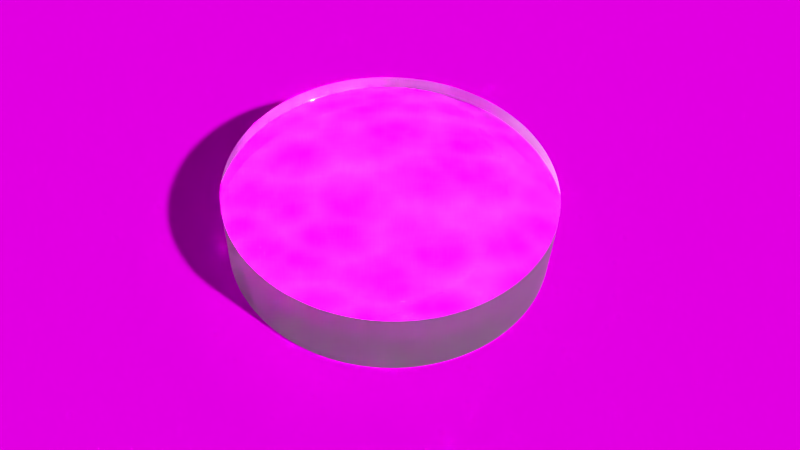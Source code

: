 # Source: DomeMag.blend  (saved by Blender 2.72.0; exported with 4.5.12 LTS)
import bpy
from mathutils import Matrix  # noqa: F401  (used for matrix-valued properties, if any)

bpy.ops.wm.read_factory_settings(use_empty=True)
scene = bpy.context.scene
scene.name = 'Scene'

# ---- collections
col_collection_1 = bpy.data.collections.new('Collection 1'); scene.collection.children.link(col_collection_1)

# ---- images (referenced by path relative to the original .blend; pixels are not part of the script)
import os
ASSET_DIR = os.environ.get("B2B_ASSET_DIR", "")  # directory of the original .blend (textures are referenced by path, not embedded)
HERE = os.path.dirname(os.path.abspath(__file__))  # packed textures are extracted next to this script under _unpacked/

def load_image(name, relpath, width, height, colorspace="sRGB"):
    """Load a texture the original file referenced (path relative to the .blend, or extracted next to this script)."""
    p = next((c for c in (os.path.join(HERE, relpath), os.path.join(ASSET_DIR, relpath)) if relpath and os.path.exists(c)), "")
    if p:
        img = bpy.data.images.load(p, check_existing=True)
        img.name = name
    else:  # same state as the original file: an image datablock whose file is absent (Cycles renders it pink)
        img = bpy.data.images.new(name, width, height)
        img.source = "FILE"
        img.filepath = "//" + (relpath or name)
    img.colorspace_settings.name = colorspace
    return img
img_pg3_png = load_image('pg3.png', 'pg3.png', 1024, 1024, 'sRGB')

# ---- materials (node trees are filled in below, after node groups)
mat_material_glass = bpy.data.materials.new('Material.glass')
mat_material_glass.alpha_threshold = 0.0
mat_material_glass.roughness = 0.5
mat_material = bpy.data.materials.new('Material')
mat_material.alpha_threshold = 0.0
mat_material.roughness = 0.5
mat_material_001 = bpy.data.materials.new('Material.001')
mat_material_001.alpha_threshold = 0.0
mat_material_001.roughness = 0.5

# ---- node groups
ng_auto_smooth = bpy.data.node_groups.new('Auto Smooth', 'GeometryNodeTree')
_s = ng_auto_smooth.interface.new_socket(name='Geometry', in_out='OUTPUT', socket_type='NodeSocketGeometry')
_s = ng_auto_smooth.interface.new_socket(name='Geometry', in_out='INPUT', socket_type='NodeSocketGeometry')
_s = ng_auto_smooth.interface.new_socket(name='Angle', in_out='INPUT', socket_type='NodeSocketFloat')
_s.subtype = 'ANGLE'
_s.min_value = 0.0
_s.max_value = 3.142
ng_auto_smooth.is_modifier = True
_N = ng_auto_smooth.nodes; _L = ng_auto_smooth.links
n0 = _N.new('NodeGroupOutput'); n0.name = 'Group Output'; n0.location = (480, -100)
n1 = _N.new('NodeGroupInput'); n1.name = 'Group Input'; n1.location = (-420, -300)
n2 = _N.new('NodeGroupInput'); n2.name = 'Group Input.001'; n2.location = (-60, -100)
n3 = _N.new('GeometryNodeSetShadeSmooth'); n3.name = 'Set Shade Smooth'; n3.location = (120, -100)
n3.domain = 'EDGE'
n4 = _N.new('GeometryNodeSetShadeSmooth'); n4.name = 'Set Shade Smooth.001'; n4.location = (300, -100)
n5 = _N.new('GeometryNodeInputMeshEdgeAngle'); n5.name = 'Edge Angle'; n5.location = (-420, -220)
n6 = _N.new('GeometryNodeInputEdgeSmooth'); n6.name = 'Is Edge Smooth'; n6.location = (-60, -160)
n7 = _N.new('GeometryNodeInputShadeSmooth'); n7.name = 'Is Face Smooth'; n7.location = (-240, -340)
n8 = _N.new('FunctionNodeBooleanMath'); n8.name = 'Boolean Math'; n8.location = (-60, -220)
n9 = _N.new('FunctionNodeCompare'); n9.name = 'Compare'; n9.location = (-240, -180)
n9.operation = 'LESS_EQUAL'
_L.new(n5.outputs[0], n9.inputs[0])
_L.new(n4.outputs[0], n0.inputs[0])
_L.new(n1.outputs[1], n9.inputs[1])
_L.new(n9.outputs[0], n8.inputs[0])
_L.new(n7.outputs[0], n8.inputs[1])
_L.new(n2.outputs[0], n3.inputs[0])
_L.new(n6.outputs[0], n3.inputs[1])
_L.new(n3.outputs[0], n4.inputs[0])
_L.new(n8.outputs[0], n3.inputs[2])
n0.is_active_output = True

# ---- material node trees
mat_material_glass.use_nodes = True; mat_material_glass.node_tree.nodes.clear()
_N = mat_material_glass.node_tree.nodes; _L = mat_material_glass.node_tree.links
n0 = _N.new('ShaderNodeBsdfGlass'); n0.name = 'Glass BSDF'; n0.location = (-92, 318)
n0.distribution = 'BECKMANN'
n0.inputs[0].default_value = (0.8, 0.8, 0.8, 1.0)
n1 = _N.new('ShaderNodeOutputMaterial'); n1.name = 'Material Output'; n1.location = (641, 338)
n2 = _N.new('ShaderNodeBsdfRefraction'); n2.name = 'Refraction BSDF'; n2.location = (-94, 109)
n2.inputs[0].default_value = (0.8, 0.8, 0.8, 1.0)
n2.inputs[2].default_value = 1.5
n3 = _N.new('ShaderNodeAddShader'); n3.name = 'Add Shader'; n3.location = (378, 341)
_L.new(n3.outputs[0], n1.inputs[0])
_L.new(n2.outputs[0], n3.inputs[1])
_L.new(n0.outputs[0], n3.inputs[0])
n1.is_active_output = True
mat_material.use_nodes = True; mat_material.node_tree.nodes.clear()
_N = mat_material.node_tree.nodes; _L = mat_material.node_tree.links
n0 = _N.new('ShaderNodeBsdfTranslucent'); n0.name = 'Translucent BSDF'; n0.location = (-141, 311)
n1 = _N.new('ShaderNodeBsdfDiffuse'); n1.name = 'Diffuse BSDF'; n1.location = (-159, 197)
n1.inputs[1].default_value = 0.4417
n2 = _N.new('ShaderNodeMixShader'); n2.name = 'Mix Shader'; n2.location = (69, 259)
n2.inputs[0].default_value = 0.1818
n3 = _N.new('ShaderNodeOutputMaterial'); n3.name = 'Material Output'; n3.location = (421, 289)
n4 = _N.new('ShaderNodeBsdfGlass'); n4.name = 'Glass BSDF'; n4.location = (65, 440)
n4.distribution = 'BECKMANN'
n5 = _N.new('ShaderNodeMixShader'); n5.name = 'Mix Shader.001'; n5.location = (263, 415)
_L.new(n0.outputs[0], n2.inputs[1])
_L.new(n1.outputs[0], n2.inputs[2])
_L.new(n4.outputs[0], n5.inputs[1])
_L.new(n2.outputs[0], n5.inputs[2])
_L.new(n5.outputs[0], n3.inputs[0])
n3.is_active_output = True
mat_material_001.use_nodes = True; mat_material_001.node_tree.nodes.clear()
_N = mat_material_001.node_tree.nodes; _L = mat_material_001.node_tree.links
n0 = _N.new('ShaderNodeOutputMaterial'); n0.name = 'Material Output'; n0.location = (300, 300)
n1 = _N.new('ShaderNodeTexImage'); n1.name = 'Image Texture'; n1.location = (-180, 300)
n1.width = 140
n1.image = img_pg3_png
n2 = _N.new('ShaderNodeBsdfDiffuse'); n2.name = 'Diffuse BSDF'; n2.location = (100, 300)
n3 = _N.new('ShaderNodeUVMap'); n3.name = 'UV Map'; n3.location = (-380, 300)
_L.new(n2.outputs[0], n0.inputs[0])
_L.new(n1.outputs[0], n2.inputs[0])
_L.new(n3.outputs[0], n1.inputs[0])
n0.is_active_output = True

# ---- world
world_world = bpy.data.worlds.new('World'); scene.world = world_world
world_world.use_nodes = True; world_world.node_tree.nodes.clear()
_N = world_world.node_tree.nodes; _L = world_world.node_tree.links
n0 = _N.new('ShaderNodeOutputWorld'); n0.name = 'World Output'; n0.location = (300, 300)
n1 = _N.new('ShaderNodeBackground'); n1.name = 'Background'; n1.location = (10, 300)
n1.inputs[1].default_value = 0.5
n2 = _N.new('ShaderNodeTexVoronoi'); n2.name = 'Voronoi Texture'; n2.location = (-180, 300)
n2.inputs[2].default_value = 10.0
n3 = _N.new('ShaderNodeMath'); n3.name = 'Math'; n3.location = (0, 0)
n3.operation = 'MULTIPLY'
_L.new(n1.outputs[0], n0.inputs[0])
_L.new(n3.outputs[0], n1.inputs[0])
_L.new(n2.outputs[0], n3.inputs[0])
_L.new(n2.outputs[0], n3.inputs[1])
n0.is_active_output = True
world_world.color = (0.05088, 0.05088, 0.05088)
world_world.use_sun_shadow = False
world_world.sun_shadow_jitter_overblur = 0.0
world_world.cycles.sampling_method = 'MANUAL'
world_world.cycles.sample_map_resolution = 256

# ---- cameras
cam_camera = bpy.data.cameras.new('Camera')
cam_camera.clip_end = 100.0
cam_camera.lens = 35.0
cam_camera.sensor_width = 32.0
cam_camera.sensor_height = 18.0
cam_camera.ortho_scale = 7.314
cam_camera.dof.focus_distance = 0.0

# ---- meshes
me_sphere = bpy.data.meshes.new('Sphere')
me_sphere.from_pydata([(-0.04907, 0.0, 0.9988), (-0.09802, 0.0, 0.9952), (-0.1467, 0.0, 0.9892), (-0.1951, 0.0, 0.9808), (-0.243, 0.0, 0.97), (-0.2903, 0.0, 0.9569), (-0.3369, 0.0, 0.9415), (-0.3827, 0.0, 0.9239), (-0.04901, 0.002408, 0.9988), (-0.0979, 0.004809, 0.9952), (-0.1466, 0.0072, 0.9892), (-0.1949, 0.009573, 0.9808), (-0.2427, 0.01192, 0.97), (-0.2899, 0.01424, 0.9569), (-0.3365, 0.01653, 0.9415), (-0.3822, 0.01878, 0.9239), (-0.04883, 0.004809, 0.9988), (-0.09755, 0.009607, 0.9952), (-0.146, 0.01438, 0.9892), (-0.1942, 0.01912, 0.9808), (-0.2418, 0.02382, 0.97), (-0.2889, 0.02845, 0.9569), (-0.3353, 0.03302, 0.9415), (-0.3808, 0.03751, 0.9239), (-0.04854, 0.007199, 0.9988), (-0.09696, 0.01438, 0.9952), (-0.1451, 0.02153, 0.9892), (-0.193, 0.02863, 0.9808), (-0.2404, 0.03565, 0.97), (-0.2871, 0.04259, 0.9569), (-0.3332, 0.04943, 0.9415), (-0.3785, 0.05615, 0.9239), (-0.04812, 0.009572, 0.9988), (-0.09613, 0.01912, 0.9952), (-0.1439, 0.02863, 0.9892), (-0.1913, 0.03806, 0.9808), (-0.2383, 0.0474, 0.97), (-0.2847, 0.05663, 0.9569), (-0.3304, 0.06572, 0.9415), (-0.3753, 0.07466, 0.9239), (-0.0476, 0.01192, 0.9988), (-0.09508, 0.02382, 0.9952), (-0.1423, 0.03565, 0.9892), (-0.1892, 0.0474, 0.9808), (-0.2357, 0.05904, 0.97), (-0.2816, 0.07053, 0.9569), (-0.3268, 0.08186, 0.9415), (-0.3712, 0.09298, 0.9239), (-0.04695, 0.01424, 0.9988), (-0.0938, 0.02845, 0.9952), (-0.1404, 0.04259, 0.9892), (-0.1867, 0.05663, 0.9808), (-0.2325, 0.07053, 0.97), (-0.2778, 0.08426, 0.9569), (-0.3224, 0.09779, 0.9415), (-0.3662, 0.1111, 0.9239), (-0.0462, 0.01653, 0.9988), (-0.09229, 0.03302, 0.9952), (-0.1382, 0.04943, 0.9892), (-0.1837, 0.06572, 0.9808), (-0.2288, 0.08186, 0.97), (-0.2733, 0.09779, 0.9569), (-0.3172, 0.1135, 0.9415), (-0.3603, 0.1289, 0.9239), (-0.04533, 0.01878, 0.9988), (-0.09056, 0.03751, 0.9952), (-0.1356, 0.05615, 0.9892), (-0.1802, 0.07466, 0.9808), (-0.2245, 0.09298, 0.97), (-0.2682, 0.1111, 0.9569), (-0.3112, 0.1289, 0.9415), (-0.3536, 0.1464, 0.9239), (-0.04436, 0.02098, 0.9988), (-0.08861, 0.04191, 0.9952), (-0.1326, 0.06273, 0.9892), (-0.1764, 0.08341, 0.9808), (-0.2197, 0.1039, 0.97), (-0.2624, 0.1241, 0.9569), (-0.3045, 0.144, 0.9415), (-0.3459, 0.1636, 0.9239), (-0.04327, 0.02313, 0.9988), (-0.08644, 0.0462, 0.9952), (-0.1294, 0.06917, 0.9892), (-0.1721, 0.09196, 0.9808), (-0.2143, 0.1145, 0.97), (-0.256, 0.1368, 0.9569), (-0.2971, 0.1588, 0.9415), (-0.3375, 0.1804, 0.9239), (-0.04209, 0.02522, 0.9988), (-0.08407, 0.05039, 0.9952), (-0.1259, 0.07543, 0.9892), (-0.1673, 0.1003, 0.9808), (-0.2084, 0.1249, 0.97), (-0.249, 0.1492, 0.9569), (-0.289, 0.1732, 0.9415), (-0.3282, 0.1967, 0.9239), (-0.0408, 0.02726, 0.9988), (-0.0815, 0.05445, 0.9952), (-0.122, 0.08152, 0.9892), (-0.1622, 0.1084, 0.9808), (-0.202, 0.135, 0.97), (-0.2414, 0.1613, 0.9569), (-0.2801, 0.1872, 0.9415), (-0.3182, 0.2126, 0.9239), (-0.03941, 0.02923, 0.9988), (-0.07873, 0.05839, 0.9952), (-0.1179, 0.08741, 0.9892), (-0.1567, 0.1162, 0.9808), (-0.1952, 0.1447, 0.97), (-0.2332, 0.1729, 0.9569), (-0.2706, 0.2007, 0.9415), (-0.3074, 0.228, 0.9239), (-0.03793, 0.03113, 0.9988), (-0.07577, 0.06218, 0.9952), (-0.1134, 0.09308, 0.9892), (-0.1508, 0.1238, 0.9808), (-0.1878, 0.1541, 0.97), (-0.2244, 0.1842, 0.9569), (-0.2604, 0.2137, 0.9415), (-0.2958, 0.2428, 0.9239), (-0.03636, 0.03295, 0.9988), (-0.07263, 0.06582, 0.9952), (-0.1087, 0.09854, 0.9892), (-0.1446, 0.131, 0.9808), (-0.18, 0.1632, 0.97), (-0.2151, 0.1949, 0.9569), (-0.2496, 0.2262, 0.9415), (-0.2836, 0.257, 0.9239), (-0.0347, 0.03469, 0.9988), (-0.06931, 0.06931, 0.9952), (-0.1038, 0.1038, 0.9892), (-0.138, 0.1379, 0.9808), (-0.1718, 0.1718, 0.97), (-0.2053, 0.2053, 0.9569), (-0.2382, 0.2382, 0.9415), (-0.2706, 0.2706, 0.9239), (-0.03295, 0.03636, 0.9988), (-0.06582, 0.07262, 0.9952), (-0.09854, 0.1087, 0.9892), (-0.131, 0.1446, 0.9808), (-0.1632, 0.18, 0.97), (-0.1949, 0.2151, 0.9569), (-0.2262, 0.2496, 0.9415), (-0.257, 0.2835, 0.9239), (-0.03113, 0.03793, 0.9988), (-0.06218, 0.07577, 0.9952), (-0.09309, 0.1134, 0.9892), (-0.1238, 0.1508, 0.9808), (-0.1541, 0.1878, 0.97), (-0.1842, 0.2244, 0.9569), (-0.2137, 0.2604, 0.9415), (-0.2428, 0.2958, 0.9239), (-0.02923, 0.03941, 0.9988), (-0.05839, 0.07873, 0.9952), (-0.08741, 0.1179, 0.9892), (-0.1162, 0.1567, 0.9808), (-0.1447, 0.1952, 0.97), (-0.1729, 0.2332, 0.9569), (-0.2007, 0.2706, 0.9415), (-0.228, 0.3074, 0.9239), (-0.02726, 0.0408, 0.9988), (-0.05446, 0.0815, 0.9952), (-0.08152, 0.122, 0.9892), (-0.1084, 0.1622, 0.9808), (-0.135, 0.202, 0.97), (-0.1613, 0.2414, 0.9569), (-0.1872, 0.2801, 0.9415), (-0.2126, 0.3182, 0.9239), (-0.02523, 0.04209, 0.9988), (-0.05039, 0.08407, 0.9952), (-0.07544, 0.1259, 0.9892), (-0.1003, 0.1673, 0.9808), (-0.1249, 0.2084, 0.97), (-0.1492, 0.249, 0.9569), (-0.1732, 0.289, 0.9415), (-0.1967, 0.3282, 0.9239), (-0.02313, 0.04327, 0.9988), (-0.04621, 0.08644, 0.9952), (-0.06917, 0.1294, 0.9892), (-0.09197, 0.1721, 0.9808), (-0.1145, 0.2143, 0.97), (-0.1368, 0.256, 0.9569), (-0.1588, 0.2971, 0.9415), (-0.1804, 0.3375, 0.9239), (-0.02098, 0.04436, 0.9988), (-0.04191, 0.0886, 0.9952), (-0.06274, 0.1326, 0.9892), (-0.08341, 0.1764, 0.9808), (-0.1039, 0.2196, 0.97), (-0.1241, 0.2624, 0.9569), (-0.144, 0.3045, 0.9415), (-0.1636, 0.3459, 0.9239), (-0.01878, 0.04533, 0.9988), (-0.03751, 0.09055, 0.9952), (-0.05615, 0.1356, 0.9892), (-0.07466, 0.1802, 0.9808), (-0.09299, 0.2245, 0.97), (-0.1111, 0.2682, 0.9569), (-0.1289, 0.3112, 0.9415), (-0.1464, 0.3536, 0.9239), (-0.01653, 0.0462, 0.9988), (-0.03302, 0.09229, 0.9952), (-0.04943, 0.1382, 0.9892), (-0.06573, 0.1837, 0.9808), (-0.08186, 0.2288, 0.97), (-0.0978, 0.2733, 0.9569), (-0.1135, 0.3172, 0.9415), (-0.1289, 0.3603, 0.9239), (-0.01424, 0.04695, 0.9988), (-0.02845, 0.09379, 0.9952), (-0.04259, 0.1404, 0.9892), (-0.05663, 0.1867, 0.9808), (-0.07053, 0.2325, 0.97), (-0.08427, 0.2778, 0.9569), (-0.0978, 0.3224, 0.9415), (-0.1111, 0.3662, 0.9239), (-0.01192, 0.0476, 0.9988), (-0.02382, 0.09508, 0.9952), (-0.03565, 0.1423, 0.9892), (-0.0474, 0.1892, 0.9808), (-0.05904, 0.2357, 0.97), (-0.07053, 0.2816, 0.9569), (-0.08186, 0.3268, 0.9415), (-0.09299, 0.3712, 0.9239), (-0.009574, 0.04812, 0.9988), (-0.01912, 0.09613, 0.9952), (-0.02863, 0.1439, 0.9892), (-0.03806, 0.1913, 0.9808), (-0.0474, 0.2383, 0.97), (-0.05663, 0.2847, 0.9569), (-0.06573, 0.3304, 0.9415), (-0.07466, 0.3753, 0.9239), (-0.007201, 0.04853, 0.9988), (-0.01438, 0.09695, 0.9952), (-0.02153, 0.1451, 0.9892), (-0.02863, 0.193, 0.9808), (-0.03565, 0.2403, 0.97), (-0.0426, 0.2871, 0.9569), (-0.04943, 0.3332, 0.9415), (-0.05615, 0.3785, 0.9239), (-0.004811, 0.04883, 0.9988), (-0.009609, 0.09754, 0.9952), (-0.01438, 0.146, 0.9892), (-0.01912, 0.1941, 0.9808), (-0.02382, 0.2418, 0.97), (-0.02845, 0.2889, 0.9569), (-0.03302, 0.3353, 0.9415), (-0.03751, 0.3808, 0.9239), (-0.002409, 0.04901, 0.9988), (-0.004811, 0.0979, 0.9952), (-0.007201, 0.1466, 0.9892), (-0.009574, 0.1949, 0.9808), (-0.01192, 0.2427, 0.97), (-0.01425, 0.2899, 0.9569), (-0.01653, 0.3365, 0.9415), (-0.01878, 0.3822, 0.9239), (-1.818e-06, 0.04907, 0.9988), (-1.804e-06, 0.09802, 0.9952), (-1.777e-06, 0.1467, 0.9892), (-1.792e-06, 0.1951, 0.9808), (-1.786e-06, 0.243, 0.97), (-1.734e-06, 0.2903, 0.9569), (-1.684e-06, 0.3369, 0.9415), (-1.788e-06, 0.3827, 0.9239), (0.002406, 0.04901, 0.9988), (0.004808, 0.0979, 0.9952), (0.007198, 0.1466, 0.9892), (0.009571, 0.1949, 0.9808), (0.01192, 0.2427, 0.97), (0.01424, 0.2899, 0.9569), (0.01653, 0.3365, 0.9415), (0.01878, 0.3822, 0.9239), (0.004807, 0.04883, 0.9988), (0.009605, 0.09754, 0.9952), (0.01438, 0.146, 0.9892), (0.01912, 0.1941, 0.9808), (0.02381, 0.2418, 0.97), (0.02845, 0.2889, 0.9569), (0.03302, 0.3353, 0.9415), (0.03751, 0.3808, 0.9239), (0.007198, 0.04853, 0.9988), (0.01438, 0.09695, 0.9952), (0.02153, 0.1451, 0.9892), (0.02862, 0.193, 0.9808), (0.03565, 0.2403, 0.97), (0.04259, 0.2871, 0.9569), (0.04943, 0.3332, 0.9415), (0.05615, 0.3785, 0.9239), (0.00957, 0.04812, 0.9988), (0.01912, 0.09613, 0.9952), (0.02862, 0.1439, 0.9892), (0.03806, 0.1913, 0.9808), (0.0474, 0.2383, 0.97), (0.05663, 0.2847, 0.9569), (0.06572, 0.3304, 0.9415), (0.07466, 0.3753, 0.9239), (0.01192, 0.0476, 0.9988), (0.02381, 0.09508, 0.9952), (0.03565, 0.1423, 0.9892), (0.0474, 0.1892, 0.9808), (0.05904, 0.2357, 0.97), (0.07053, 0.2816, 0.9569), (0.08186, 0.3268, 0.9415), (0.09298, 0.3712, 0.9239), (0.01424, 0.04695, 0.9988), (0.02845, 0.09379, 0.9952), (0.04259, 0.1404, 0.9892), (0.05663, 0.1867, 0.9808), (0.07053, 0.2325, 0.97), (0.08426, 0.2778, 0.9569), (0.09779, 0.3224, 0.9415), (0.1111, 0.3662, 0.9239), (0.01653, 0.0462, 0.9988), (0.03302, 0.09229, 0.9952), (0.04943, 0.1382, 0.9892), (0.06572, 0.1837, 0.9808), (0.08186, 0.2288, 0.97), (0.09779, 0.2733, 0.9569), (0.1135, 0.3172, 0.9415), (0.1289, 0.3603, 0.9239), (0.01877, 0.04533, 0.9988), (0.03751, 0.09055, 0.9952), (0.05615, 0.1356, 0.9892), (0.07466, 0.1802, 0.9808), (0.09298, 0.2245, 0.97), (0.1111, 0.2682, 0.9569), (0.1289, 0.3112, 0.9415), (0.1464, 0.3536, 0.9239), (0.02098, 0.04436, 0.9988), (0.04191, 0.0886, 0.9952), (0.06273, 0.1326, 0.9892), (0.08341, 0.1764, 0.9808), (0.1039, 0.2196, 0.97), (0.1241, 0.2624, 0.9569), (0.144, 0.3045, 0.9415), (0.1636, 0.3459, 0.9239), (0.02313, 0.04327, 0.9988), (0.0462, 0.08644, 0.9952), (0.06917, 0.1294, 0.9892), (0.09196, 0.1721, 0.9808), (0.1145, 0.2143, 0.97), (0.1368, 0.256, 0.9569), (0.1588, 0.2971, 0.9415), (0.1804, 0.3375, 0.9239), (0.02522, 0.04209, 0.9988), (0.05039, 0.08407, 0.9952), (0.07543, 0.1259, 0.9892), (0.1003, 0.1673, 0.9808), (0.1249, 0.2084, 0.97), (0.1492, 0.249, 0.9569), (0.1732, 0.289, 0.9415), (0.1967, 0.3282, 0.9239), (0.02726, 0.0408, 0.9988), (0.05445, 0.0815, 0.9952), (0.08152, 0.122, 0.9892), (0.1084, 0.1622, 0.9808), (0.135, 0.202, 0.97), (0.1613, 0.2414, 0.9569), (0.1872, 0.2801, 0.9415), (0.2126, 0.3182, 0.9239), (0.02923, 0.03941, 0.9988), (0.05839, 0.07873, 0.9952), (0.0874, 0.1179, 0.9892), (0.1162, 0.1567, 0.9808), (0.1447, 0.1952, 0.97), (0.1729, 0.2332, 0.9569), (0.2007, 0.2706, 0.9415), (0.228, 0.3074, 0.9239), (-2.974e-06, -1.407e-06, 1.0), (0.03113, 0.03793, 0.9988), (0.06218, 0.07577, 0.9952), (0.09308, 0.1134, 0.9892), (0.1238, 0.1508, 0.9808), (0.1541, 0.1878, 0.97), (0.1842, 0.2244, 0.9569), (0.2137, 0.2604, 0.9415), (0.2428, 0.2958, 0.9239), (0.03295, 0.03636, 0.9988), (0.06582, 0.07262, 0.9952), (0.09854, 0.1087, 0.9892), (0.131, 0.1446, 0.9808), (0.1632, 0.18, 0.97), (0.1949, 0.2151, 0.9569), (0.2262, 0.2496, 0.9415), (0.257, 0.2835, 0.9239), (0.03469, 0.03469, 0.9988), (0.06931, 0.06931, 0.9952), (0.1038, 0.1038, 0.9892), (0.1379, 0.1379, 0.9808), (0.1718, 0.1718, 0.97), (0.2053, 0.2053, 0.9569), (0.2382, 0.2382, 0.9415), (0.2706, 0.2706, 0.9239), (0.03635, 0.03295, 0.9988), (0.07262, 0.06582, 0.9952), (0.1087, 0.09854, 0.9892), (0.1445, 0.131, 0.9808), (0.18, 0.1632, 0.97), (0.2151, 0.1949, 0.9569), (0.2496, 0.2262, 0.9415), (0.2835, 0.257, 0.9239), (0.03793, 0.03113, 0.9988), (0.07576, 0.06218, 0.9952), (0.1134, 0.09308, 0.9892), (0.1508, 0.1238, 0.9808), (0.1878, 0.1541, 0.97), (0.2244, 0.1842, 0.9569), (0.2604, 0.2137, 0.9415), (0.2958, 0.2428, 0.9239), (0.03941, 0.02923, 0.9988), (0.07872, 0.05839, 0.9952), (0.1179, 0.08741, 0.9892), (0.1567, 0.1162, 0.9808), (0.1952, 0.1447, 0.97), (0.2332, 0.1729, 0.9569), (0.2706, 0.2007, 0.9415), (0.3074, 0.228, 0.9239), (0.04079, 0.02726, 0.9988), (0.08149, 0.05445, 0.9952), (0.122, 0.08152, 0.9892), (0.1622, 0.1084, 0.9808), (0.202, 0.135, 0.97), (0.2414, 0.1613, 0.9569), (0.2801, 0.1872, 0.9415), (0.3182, 0.2126, 0.9239), (0.04208, 0.02522, 0.9988), (0.08407, 0.05039, 0.9952), (0.1259, 0.07543, 0.9892), (0.1673, 0.1003, 0.9808), (0.2084, 0.1249, 0.97), (0.249, 0.1492, 0.9569), (0.289, 0.1732, 0.9415), (0.3282, 0.1967, 0.9239), (0.04327, 0.02313, 0.9988), (0.08644, 0.0462, 0.9952), (0.1294, 0.06917, 0.9892), (0.1721, 0.09196, 0.9808), (0.2143, 0.1145, 0.97), (0.256, 0.1368, 0.9569), (0.2971, 0.1588, 0.9415), (0.3375, 0.1804, 0.9239), (0.04435, 0.02098, 0.9988), (0.0886, 0.04191, 0.9952), (0.1326, 0.06273, 0.9892), (0.1764, 0.08341, 0.9808), (0.2196, 0.1039, 0.97), (0.2624, 0.1241, 0.9569), (0.3045, 0.144, 0.9415), (0.3459, 0.1636, 0.9239), (0.04533, 0.01878, 0.9988), (0.09055, 0.03751, 0.9952), (0.1356, 0.05615, 0.9892), (0.1802, 0.07466, 0.9808), (0.2245, 0.09298, 0.97), (0.2682, 0.1111, 0.9569), (0.3112, 0.1289, 0.9415), (0.3535, 0.1464, 0.9239), (0.0462, 0.01653, 0.9988), (0.09228, 0.03302, 0.9952), (0.1381, 0.04943, 0.9892), (0.1837, 0.06572, 0.9808), (0.2288, 0.08186, 0.97), (0.2733, 0.09779, 0.9569), (0.3172, 0.1135, 0.9415), (0.3603, 0.1289, 0.9239), (0.04695, 0.01424, 0.9988), (0.09379, 0.02845, 0.9952), (0.1404, 0.04259, 0.9892), (0.1867, 0.05663, 0.9808), (0.2325, 0.07053, 0.97), (0.2778, 0.08426, 0.9569), (0.3224, 0.09779, 0.9415), (0.3662, 0.1111, 0.9239), (0.04759, 0.01192, 0.9988), (0.09508, 0.02382, 0.9952), (0.1423, 0.03565, 0.9892), (0.1892, 0.0474, 0.9808), (0.2357, 0.05904, 0.97), (0.2816, 0.07053, 0.9569), (0.3268, 0.08186, 0.9415), (0.3712, 0.09298, 0.9239), (0.04812, 0.009572, 0.9988), (0.09613, 0.01912, 0.9952), (0.1439, 0.02863, 0.9892), (0.1913, 0.03806, 0.9808), (0.2383, 0.0474, 0.97), (0.2847, 0.05663, 0.9569), (0.3304, 0.06572, 0.9415), (0.3753, 0.07466, 0.9239), (0.04853, 0.007199, 0.9988), (0.09695, 0.01438, 0.9952), (0.1451, 0.02153, 0.9892), (0.193, 0.02863, 0.9808), (0.2403, 0.03565, 0.97), (0.2871, 0.04259, 0.9569), (0.3332, 0.04943, 0.9415), (0.3785, 0.05615, 0.9239), (0.04883, 0.004809, 0.9988), (0.09754, 0.009607, 0.9952), (0.146, 0.01438, 0.9892), (0.1941, 0.01912, 0.9808), (0.2418, 0.02382, 0.97), (0.2889, 0.02845, 0.9569), (0.3353, 0.03302, 0.9415), (0.3808, 0.03751, 0.9239), (0.049, 0.002408, 0.9988), (0.0979, 0.004809, 0.9952), (0.1466, 0.0072, 0.9892), (0.1949, 0.009572, 0.9808), (0.2427, 0.01192, 0.97), (0.2899, 0.01424, 0.9569), (0.3365, 0.01653, 0.9415), (0.3822, 0.01878, 0.9239), (0.04906, 1.272e-09, 0.9988), (0.09801, -2.411e-08, 0.9952), (0.1467, -6.834e-08, 0.9892), (0.1951, -9.023e-08, 0.9808), (0.243, -7.812e-08, 0.97), (0.2903, -1.685e-07, 0.9569), (0.3369, -2.197e-07, 0.9415), (0.3827, -1.023e-07, 0.9239), (0.049, -0.002408, 0.9988), (0.0979, -0.004809, 0.9952), (0.1466, -0.0072, 0.9892), (0.1949, -0.009573, 0.9808), (0.2427, -0.01192, 0.97), (0.2899, -0.01424, 0.9569), (0.3365, -0.01653, 0.9415), (0.3822, -0.01878, 0.9239), (0.04883, -0.004809, 0.9988), (0.09754, -0.009607, 0.9952), (0.146, -0.01438, 0.9892), (0.1941, -0.01912, 0.9808), (0.2418, -0.02382, 0.97), (0.2889, -0.02845, 0.9569), (0.3353, -0.03302, 0.9415), (0.3808, -0.03751, 0.9239), (0.04853, -0.007199, 0.9988), (0.09695, -0.01438, 0.9952), (0.1451, -0.02153, 0.9892), (0.193, -0.02863, 0.9808), (0.2403, -0.03565, 0.97), (0.2871, -0.04259, 0.9569), (0.3332, -0.04943, 0.9415), (0.3785, -0.05615, 0.9239), (0.04812, -0.009572, 0.9988), (0.09613, -0.01912, 0.9952), (0.1439, -0.02863, 0.9892), (0.1913, -0.03806, 0.9808), (0.2383, -0.0474, 0.97), (0.2847, -0.05663, 0.9569), (0.3304, -0.06572, 0.9415), (0.3753, -0.07466, 0.9239), (0.04759, -0.01192, 0.9988), (0.09508, -0.02382, 0.9952), (0.1423, -0.03565, 0.9892), (0.1892, -0.0474, 0.9808), (0.2357, -0.05904, 0.97), (0.2816, -0.07053, 0.9569), (0.3268, -0.08186, 0.9415), (0.3712, -0.09298, 0.9239), (0.04695, -0.01424, 0.9988), (0.09379, -0.02845, 0.9952), (0.1404, -0.04259, 0.9892), (0.1867, -0.05663, 0.9808), (0.2325, -0.07053, 0.97), (0.2778, -0.08426, 0.9569), (0.3224, -0.09779, 0.9415), (0.3662, -0.1111, 0.9239), (0.0462, -0.01653, 0.9988), (0.09228, -0.03302, 0.9952), (0.1381, -0.04943, 0.9892), (0.1837, -0.06572, 0.9808), (0.2288, -0.08186, 0.97), (0.2733, -0.09779, 0.9569), (0.3172, -0.1135, 0.9415), (0.3603, -0.1289, 0.9239), (0.04533, -0.01878, 0.9988), (0.09055, -0.03751, 0.9952), (0.1356, -0.05615, 0.9892), (0.1802, -0.07466, 0.9808), (0.2245, -0.09298, 0.97), (0.2682, -0.1111, 0.9569), (0.3112, -0.1289, 0.9415), (0.3535, -0.1464, 0.9239), (0.04435, -0.02098, 0.9988), (0.0886, -0.04191, 0.9952), (0.1326, -0.06273, 0.9892), (0.1764, -0.08341, 0.9808), (0.2196, -0.1039, 0.97), (0.2624, -0.1241, 0.9569), (0.3045, -0.144, 0.9415), (0.3459, -0.1636, 0.9239), (0.04327, -0.02313, 0.9988), (0.08644, -0.0462, 0.9952), (0.1294, -0.06917, 0.9892), (0.1721, -0.09196, 0.9808), (0.2143, -0.1145, 0.97), (0.256, -0.1368, 0.9569), (0.2971, -0.1588, 0.9415), (0.3375, -0.1804, 0.9239), (0.04208, -0.02522, 0.9988), (0.08407, -0.05039, 0.9952), (0.1259, -0.07543, 0.9892), (0.1673, -0.1003, 0.9808), (0.2084, -0.1249, 0.97), (0.249, -0.1492, 0.9569), (0.289, -0.1732, 0.9415), (0.3282, -0.1967, 0.9239), (0.04079, -0.02726, 0.9988), (0.08149, -0.05445, 0.9952), (0.122, -0.08152, 0.9892), (0.1622, -0.1084, 0.9808), (0.202, -0.135, 0.97), (0.2414, -0.1613, 0.9569), (0.2801, -0.1872, 0.9415), (0.3182, -0.2126, 0.9239), (0.03941, -0.02923, 0.9988), (0.07872, -0.05839, 0.9952), (0.1179, -0.08741, 0.9892), (0.1567, -0.1162, 0.9808), (0.1952, -0.1447, 0.97), (0.2332, -0.1729, 0.9569), (0.2706, -0.2007, 0.9415), (0.3074, -0.228, 0.9239), (0.03793, -0.03113, 0.9988), (0.07576, -0.06218, 0.9952), (0.1134, -0.09308, 0.9892), (0.1508, -0.1238, 0.9808), (0.1878, -0.1541, 0.97), (0.2244, -0.1842, 0.9569), (0.2604, -0.2137, 0.9415), (0.2958, -0.2428, 0.9239), (0.03635, -0.03295, 0.9988), (0.07262, -0.06582, 0.9952), (0.1087, -0.09854, 0.9892), (0.1445, -0.131, 0.9808), (0.18, -0.1632, 0.97), (0.2151, -0.1949, 0.9569), (0.2496, -0.2262, 0.9415), (0.2835, -0.257, 0.9239), (0.03469, -0.03469, 0.9988), (0.06931, -0.06931, 0.9952), (0.1038, -0.1038, 0.9892), (0.1379, -0.1379, 0.9808), (0.1718, -0.1718, 0.97), (0.2053, -0.2053, 0.9569), (0.2382, -0.2382, 0.9415), (0.2706, -0.2706, 0.9239), (0.03295, -0.03636, 0.9988), (0.06582, -0.07262, 0.9952), (0.09854, -0.1087, 0.9892), (0.131, -0.1446, 0.9808), (0.1632, -0.18, 0.97), (0.1949, -0.2151, 0.9569), (0.2262, -0.2496, 0.9415), (0.257, -0.2835, 0.9239), (0.03113, -0.03793, 0.9988), (0.06218, -0.07577, 0.9952), (0.09308, -0.1134, 0.9892), (0.1238, -0.1508, 0.9808), (0.1541, -0.1878, 0.97), (0.1842, -0.2244, 0.9569), (0.2137, -0.2604, 0.9415), (0.2428, -0.2958, 0.9239), (0.02923, -0.03941, 0.9988), (0.05839, -0.07873, 0.9952), (0.0874, -0.1179, 0.9892), (0.1162, -0.1567, 0.9808), (0.1447, -0.1952, 0.97), (0.1729, -0.2332, 0.9569), (0.2007, -0.2706, 0.9415), (0.228, -0.3074, 0.9239), (0.02726, -0.0408, 0.9988), (0.05445, -0.0815, 0.9952), (0.08152, -0.122, 0.9892), (0.1084, -0.1622, 0.9808), (0.135, -0.202, 0.97), (0.1613, -0.2414, 0.9569), (0.1872, -0.2801, 0.9415), (0.2126, -0.3182, 0.9239), (0.02522, -0.04209, 0.9988), (0.05039, -0.08407, 0.9952), (0.07543, -0.1259, 0.9892), (0.1003, -0.1673, 0.9808), (0.1249, -0.2084, 0.97), (0.1492, -0.249, 0.9569), (0.1732, -0.289, 0.9415), (0.1967, -0.3282, 0.9239), (-0.3822, -0.01878, 0.7572), (-0.3808, -0.03751, 0.7572), (0.02313, -0.04327, 0.9988), (0.0462, -0.08644, 0.9952), (0.06917, -0.1294, 0.9892), (0.09196, -0.1721, 0.9808), (0.1145, -0.2143, 0.97), (0.1368, -0.256, 0.9569), (0.1588, -0.2971, 0.9415), (0.1804, -0.3375, 0.9239), (-0.3785, -0.05615, 0.7572), (-0.3753, -0.07466, 0.7572), (-0.3712, -0.09298, 0.7572), (0.02098, -0.04435, 0.9988), (0.04191, -0.0886, 0.9952), (0.06273, -0.1326, 0.9892), (0.08341, -0.1764, 0.9808), (0.1039, -0.2196, 0.97), (0.1241, -0.2624, 0.9569), (0.144, -0.3045, 0.9415), (0.1636, -0.3459, 0.9239), (-0.3662, -0.1111, 0.7572), (-0.3603, -0.1289, 0.7572), (-0.3536, -0.1464, 0.7572), (0.01877, -0.04533, 0.9988), (0.03751, -0.09055, 0.9952), (0.05615, -0.1356, 0.9892), (0.07466, -0.1802, 0.9808), (0.09298, -0.2245, 0.97), (0.1111, -0.2682, 0.9569), (0.1289, -0.3112, 0.9415), (0.1464, -0.3536, 0.9239), (-0.3459, -0.1636, 0.7572), (-0.3375, -0.1804, 0.7572), (-0.3282, -0.1967, 0.7572), (0.01653, -0.0462, 0.9988), (0.03302, -0.09229, 0.9952), (0.04943, -0.1382, 0.9892), (0.06572, -0.1837, 0.9808), (0.08186, -0.2288, 0.97), (0.09779, -0.2733, 0.9569), (0.1135, -0.3172, 0.9415), (0.1289, -0.3603, 0.9239), (-0.3182, -0.2126, 0.7572), (-0.3074, -0.228, 0.7572), (-0.2958, -0.2428, 0.7572), (0.01424, -0.04695, 0.9988), (0.02845, -0.09379, 0.9952), (0.04259, -0.1404, 0.9892), (0.05663, -0.1867, 0.9808), (0.07053, -0.2325, 0.97), (0.08426, -0.2778, 0.9569), (0.09779, -0.3224, 0.9415), (0.1111, -0.3662, 0.9239), (-0.2836, -0.257, 0.7572), (-0.2706, -0.2706, 0.7572), (-0.257, -0.2835, 0.7572), (0.01192, -0.0476, 0.9988), (0.02381, -0.09508, 0.9952), (0.03565, -0.1423, 0.9892), (0.0474, -0.1892, 0.9808), (0.05904, -0.2357, 0.97), (0.07053, -0.2816, 0.9569), (0.08186, -0.3268, 0.9415), (0.09298, -0.3712, 0.9239), (-0.2428, -0.2958, 0.7572), (-0.228, -0.3074, 0.7572), (-0.2126, -0.3182, 0.7572), (0.00957, -0.04812, 0.9988), (0.01912, -0.09613, 0.9952), (0.02862, -0.1439, 0.9892), (0.03806, -0.1913, 0.9808), (0.0474, -0.2383, 0.97), (0.05663, -0.2847, 0.9569), (0.06572, -0.3304, 0.9415), (0.07466, -0.3753, 0.9239), (-0.1967, -0.3282, 0.7572), (-0.1804, -0.3375, 0.7572), (-0.1636, -0.3459, 0.7572), (0.007198, -0.04853, 0.9988), (0.01438, -0.09695, 0.9952), (0.02153, -0.1451, 0.9892), (0.02862, -0.193, 0.9808), (0.03565, -0.2403, 0.97), (0.04259, -0.2871, 0.9569), (0.04943, -0.3332, 0.9415), (0.05615, -0.3785, 0.9239), (-0.1464, -0.3536, 0.7572), (-0.1289, -0.3603, 0.7572), (-0.1111, -0.3662, 0.7572), (0.004807, -0.04883, 0.9988), (0.009605, -0.09754, 0.9952), (0.01438, -0.146, 0.9892), (0.01912, -0.1941, 0.9808), (0.02381, -0.2418, 0.97), (0.02845, -0.2889, 0.9569), (0.03302, -0.3353, 0.9415), (0.03751, -0.3808, 0.9239), (-0.09299, -0.3712, 0.7572), (-0.07466, -0.3753, 0.7572), (-0.05615, -0.3785, 0.7572), (0.002406, -0.04901, 0.9988), (0.004808, -0.0979, 0.9952), (0.007198, -0.1466, 0.9892), (0.009571, -0.1949, 0.9808), (0.01192, -0.2427, 0.97), (0.01424, -0.2899, 0.9569), (0.01653, -0.3365, 0.9415), (0.01878, -0.3822, 0.9239), (-0.03751, -0.3808, 0.7572), (-0.01878, -0.3822, 0.7572), (-1.878e-06, -0.3827, 0.7572), (-1.831e-06, -0.04907, 0.9988), (-1.863e-06, -0.09802, 0.9952), (-1.855e-06, -0.1467, 0.9892), (-1.91e-06, -0.1951, 0.9808), (-1.89e-06, -0.243, 0.97), (-1.965e-06, -0.2903, 0.9569), (-1.978e-06, -0.3369, 0.9415), (-1.878e-06, -0.3827, 0.9239), (0.01878, -0.3822, 0.7572), (0.03751, -0.3808, 0.7572), (0.05615, -0.3785, 0.7572), (-0.002409, -0.04901, 0.9988), (-0.004811, -0.0979, 0.9952), (-0.007201, -0.1466, 0.9892), (-0.009574, -0.1949, 0.9808), (-0.01192, -0.2427, 0.97), (-0.01425, -0.2899, 0.9569), (-0.01653, -0.3365, 0.9415), (-0.01878, -0.3822, 0.9239), (0.07466, -0.3753, 0.7572), (0.09298, -0.3712, 0.7572), (0.1111, -0.3662, 0.7572), (-0.004811, -0.04883, 0.9988), (-0.009609, -0.09754, 0.9952), (-0.01438, -0.146, 0.9892), (-0.01912, -0.1941, 0.9808), (-0.02382, -0.2418, 0.97), (-0.02845, -0.2889, 0.9569), (-0.03302, -0.3353, 0.9415), (-0.03751, -0.3808, 0.9239), (0.1289, -0.3603, 0.7572), (0.1464, -0.3536, 0.7572), (0.1636, -0.3459, 0.7572), (-0.007201, -0.04853, 0.9988), (-0.01438, -0.09695, 0.9952), (-0.02153, -0.1451, 0.9892), (-0.02863, -0.193, 0.9808), (-0.03565, -0.2403, 0.97), (-0.0426, -0.2871, 0.9569), (-0.04943, -0.3332, 0.9415), (-0.05615, -0.3785, 0.9239), (0.1804, -0.3375, 0.7572), (0.1967, -0.3282, 0.7572), (0.2126, -0.3182, 0.7572), (-0.009574, -0.04812, 0.9988), (-0.01912, -0.09613, 0.9952), (-0.02863, -0.1439, 0.9892), (-0.03806, -0.1913, 0.9808), (-0.0474, -0.2383, 0.97), (-0.05663, -0.2847, 0.9569), (-0.06573, -0.3304, 0.9415), (-0.07466, -0.3753, 0.9239), (0.228, -0.3074, 0.7572), (0.2428, -0.2958, 0.7572), (0.257, -0.2835, 0.7572), (-0.01192, -0.0476, 0.9988), (-0.02382, -0.09508, 0.9952), (-0.03565, -0.1423, 0.9892), (-0.0474, -0.1892, 0.9808), (-0.05904, -0.2357, 0.97), (-0.07053, -0.2816, 0.9569), (-0.08186, -0.3268, 0.9415), (-0.09299, -0.3712, 0.9239), (0.2706, -0.2706, 0.7572), (0.2835, -0.257, 0.7572), (0.2958, -0.2428, 0.7572), (-0.01424, -0.04695, 0.9988), (-0.02845, -0.09379, 0.9952), (-0.04259, -0.1404, 0.9892), (-0.05663, -0.1867, 0.9808), (-0.07053, -0.2325, 0.97), (-0.08427, -0.2778, 0.9569), (-0.0978, -0.3224, 0.9415), (-0.1111, -0.3662, 0.9239), (0.3074, -0.228, 0.7572), (0.3182, -0.2126, 0.7572), (0.3282, -0.1967, 0.7572), (-0.01653, -0.0462, 0.9988), (-0.03302, -0.09229, 0.9952), (-0.04943, -0.1382, 0.9892), (-0.06573, -0.1837, 0.9808), (-0.08186, -0.2288, 0.97), (-0.0978, -0.2733, 0.9569), (-0.1135, -0.3172, 0.9415), (-0.1289, -0.3603, 0.9239), (0.3375, -0.1804, 0.7572), (0.3459, -0.1636, 0.7572), (0.3535, -0.1464, 0.7572), (-0.01878, -0.04533, 0.9988), (-0.03751, -0.09055, 0.9952), (-0.05615, -0.1356, 0.9892), (-0.07466, -0.1802, 0.9808), (-0.09299, -0.2245, 0.97), (-0.1111, -0.2682, 0.9569), (-0.1289, -0.3112, 0.9415), (-0.1464, -0.3536, 0.9239), (0.3603, -0.1289, 0.7572), (0.3662, -0.1111, 0.7572), (0.3712, -0.09298, 0.7572), (-0.02098, -0.04435, 0.9988), (-0.04191, -0.0886, 0.9952), (-0.06274, -0.1326, 0.9892), (-0.08341, -0.1764, 0.9808), (-0.1039, -0.2196, 0.97), (-0.1241, -0.2624, 0.9569), (-0.144, -0.3045, 0.9415), (-0.1636, -0.3459, 0.9239), (0.3753, -0.07466, 0.7572), (0.3785, -0.05615, 0.7572), (0.3808, -0.03751, 0.7572), (-0.02313, -0.04327, 0.9988), (-0.04621, -0.08644, 0.9952), (-0.06917, -0.1294, 0.9892), (-0.09197, -0.1721, 0.9808), (-0.1145, -0.2143, 0.97), (-0.1368, -0.256, 0.9569), (-0.1588, -0.2971, 0.9415), (-0.1804, -0.3375, 0.9239), (0.3822, -0.01878, 0.7572), (0.3827, -1.023e-07, 0.7572), (0.3822, 0.01878, 0.7572), (-0.02523, -0.04209, 0.9988), (-0.05039, -0.08407, 0.9952), (-0.07544, -0.1259, 0.9892), (-0.1003, -0.1673, 0.9808), (-0.1249, -0.2084, 0.97), (-0.1492, -0.249, 0.9569), (-0.1732, -0.289, 0.9415), (-0.1967, -0.3282, 0.9239), (0.3808, 0.03751, 0.7572), (0.3785, 0.05615, 0.7572), (0.3753, 0.07466, 0.7572), (-0.02726, -0.0408, 0.9988), (-0.05446, -0.0815, 0.9952), (-0.08152, -0.122, 0.9892), (-0.1084, -0.1622, 0.9808), (-0.135, -0.202, 0.97), (-0.1613, -0.2414, 0.9569), (-0.1872, -0.2801, 0.9415), (-0.2126, -0.3182, 0.9239), (0.3712, 0.09298, 0.7572), (0.3662, 0.1111, 0.7572), (0.3603, 0.1289, 0.7572), (-0.02923, -0.03941, 0.9988), (-0.05839, -0.07873, 0.9952), (-0.08741, -0.1179, 0.9892), (-0.1162, -0.1567, 0.9808), (-0.1447, -0.1952, 0.97), (-0.1729, -0.2332, 0.9569), (-0.2007, -0.2706, 0.9415), (-0.228, -0.3074, 0.9239), (0.3535, 0.1464, 0.7572), (0.3459, 0.1636, 0.7572), (0.3375, 0.1804, 0.7572), (-0.03113, -0.03793, 0.9988), (-0.06218, -0.07577, 0.9952), (-0.09309, -0.1134, 0.9892), (-0.1238, -0.1508, 0.9808), (-0.1541, -0.1878, 0.97), (-0.1842, -0.2244, 0.9569), (-0.2137, -0.2604, 0.9415), (-0.2428, -0.2958, 0.9239), (0.3282, 0.1967, 0.7572), (0.3182, 0.2126, 0.7572), (0.3074, 0.228, 0.7572), (-0.03295, -0.03636, 0.9988), (-0.06582, -0.07262, 0.9952), (-0.09854, -0.1087, 0.9892), (-0.131, -0.1446, 0.9808), (-0.1632, -0.18, 0.97), (-0.1949, -0.2151, 0.9569), (-0.2262, -0.2496, 0.9415), (-0.257, -0.2835, 0.9239), (0.2958, 0.2428, 0.7572), (0.2835, 0.257, 0.7572), (0.2706, 0.2706, 0.7572), (-0.0347, -0.03469, 0.9988), (-0.06931, -0.06931, 0.9952), (-0.1038, -0.1038, 0.9892), (-0.138, -0.1379, 0.9808), (-0.1718, -0.1718, 0.97), (-0.2053, -0.2053, 0.9569), (-0.2382, -0.2382, 0.9415), (-0.2706, -0.2706, 0.9239), (0.257, 0.2835, 0.7572), (0.2428, 0.2958, 0.7572), (0.228, 0.3074, 0.7572), (-0.03636, -0.03295, 0.9988), (-0.07263, -0.06582, 0.9952), (-0.1087, -0.09854, 0.9892), (-0.1446, -0.131, 0.9808), (-0.18, -0.1632, 0.97), (-0.2151, -0.1949, 0.9569), (-0.2496, -0.2262, 0.9415), (-0.2836, -0.257, 0.9239), (0.2126, 0.3182, 0.7572), (0.1967, 0.3282, 0.7572), (0.1804, 0.3375, 0.7572), (-0.03793, -0.03113, 0.9988), (-0.07577, -0.06218, 0.9952), (-0.1134, -0.09308, 0.9892), (-0.1508, -0.1238, 0.9808), (-0.1878, -0.1541, 0.97), (-0.2244, -0.1842, 0.9569), (-0.2604, -0.2137, 0.9415), (-0.2958, -0.2428, 0.9239), (0.1636, 0.3459, 0.7572), (0.1464, 0.3536, 0.7572), (0.1289, 0.3603, 0.7572), (-0.03941, -0.02923, 0.9988), (-0.07873, -0.05839, 0.9952), (-0.1179, -0.08741, 0.9892), (-0.1567, -0.1162, 0.9808), (-0.1952, -0.1447, 0.97), (-0.2332, -0.1729, 0.9569), (-0.2706, -0.2007, 0.9415), (-0.3074, -0.228, 0.9239), (0.1111, 0.3662, 0.7572), (0.09298, 0.3712, 0.7572), (0.07466, 0.3753, 0.7572), (-0.0408, -0.02726, 0.9988), (-0.0815, -0.05445, 0.9952), (-0.122, -0.08152, 0.9892), (-0.1622, -0.1084, 0.9808), (-0.202, -0.135, 0.97), (-0.2414, -0.1613, 0.9569), (-0.2801, -0.1872, 0.9415), (-0.3182, -0.2126, 0.9239), (0.05615, 0.3785, 0.7572), (0.03751, 0.3808, 0.7572), (0.01878, 0.3822, 0.7572), (-0.04209, -0.02522, 0.9988), (-0.08407, -0.05039, 0.9952), (-0.1259, -0.07543, 0.9892), (-0.1673, -0.1003, 0.9808), (-0.2084, -0.1249, 0.97), (-0.249, -0.1492, 0.9569), (-0.289, -0.1732, 0.9415), (-0.3282, -0.1967, 0.9239), (-1.788e-06, 0.3827, 0.7572), (-0.01878, 0.3822, 0.7572), (-0.03751, 0.3808, 0.7572), (-0.04327, -0.02313, 0.9988), (-0.08644, -0.0462, 0.9952), (-0.1294, -0.06917, 0.9892), (-0.1721, -0.09196, 0.9808), (-0.2143, -0.1145, 0.97), (-0.256, -0.1368, 0.9569), (-0.2971, -0.1588, 0.9415), (-0.3375, -0.1804, 0.9239), (-0.05615, 0.3785, 0.7572), (-0.07466, 0.3753, 0.7572), (-0.09299, 0.3712, 0.7572), (-0.04436, -0.02098, 0.9988), (-0.08861, -0.04191, 0.9952), (-0.1326, -0.06273, 0.9892), (-0.1764, -0.08341, 0.9808), (-0.2197, -0.1039, 0.97), (-0.2624, -0.1241, 0.9569), (-0.3045, -0.144, 0.9415), (-0.3459, -0.1636, 0.9239), (-0.1111, 0.3662, 0.7572), (-0.1289, 0.3603, 0.7572), (-0.1464, 0.3536, 0.7572), (-0.04533, -0.01878, 0.9988), (-0.09056, -0.03751, 0.9952), (-0.1356, -0.05615, 0.9892), (-0.1802, -0.07466, 0.9808), (-0.2245, -0.09298, 0.97), (-0.2682, -0.1111, 0.9569), (-0.3112, -0.1289, 0.9415), (-0.3536, -0.1464, 0.9239), (-0.1636, 0.3459, 0.7572), (-0.1804, 0.3375, 0.7572), (-0.1967, 0.3282, 0.7572), (-0.0462, -0.01653, 0.9988), (-0.09229, -0.03302, 0.9952), (-0.1382, -0.04943, 0.9892), (-0.1837, -0.06572, 0.9808), (-0.2288, -0.08186, 0.97), (-0.2733, -0.09779, 0.9569), (-0.3172, -0.1135, 0.9415), (-0.3603, -0.1289, 0.9239), (-0.2126, 0.3182, 0.7572), (-0.228, 0.3074, 0.7572), (-0.2428, 0.2958, 0.7572), (-0.04695, -0.01424, 0.9988), (-0.0938, -0.02845, 0.9952), (-0.1404, -0.04259, 0.9892), (-0.1867, -0.05663, 0.9808), (-0.2325, -0.07053, 0.97), (-0.2778, -0.08426, 0.9569), (-0.3224, -0.09779, 0.9415), (-0.3662, -0.1111, 0.9239), (-0.257, 0.2835, 0.7572), (-0.2706, 0.2706, 0.7572), (-0.2836, 0.257, 0.7572), (-0.0476, -0.01192, 0.9988), (-0.09508, -0.02382, 0.9952), (-0.1423, -0.03565, 0.9892), (-0.1892, -0.0474, 0.9808), (-0.2357, -0.05904, 0.97), (-0.2816, -0.07053, 0.9569), (-0.3268, -0.08186, 0.9415), (-0.3712, -0.09298, 0.9239), (-0.2958, 0.2428, 0.7572), (-0.3074, 0.228, 0.7572), (-0.3182, 0.2126, 0.7572), (-0.04812, -0.009572, 0.9988), (-0.09613, -0.01912, 0.9952), (-0.1439, -0.02863, 0.9892), (-0.1913, -0.03806, 0.9808), (-0.2383, -0.0474, 0.97), (-0.2847, -0.05663, 0.9569), (-0.3304, -0.06572, 0.9415), (-0.3753, -0.07466, 0.9239), (-0.3282, 0.1967, 0.7572), (-0.3375, 0.1804, 0.7572), (-0.3459, 0.1636, 0.7572), (-0.04854, -0.007199, 0.9988), (-0.09696, -0.01438, 0.9952), (-0.1451, -0.02153, 0.9892), (-0.193, -0.02863, 0.9808), (-0.2404, -0.03565, 0.97), (-0.2871, -0.04259, 0.9569), (-0.3332, -0.04943, 0.9415), (-0.3785, -0.05615, 0.9239), (-0.3536, 0.1464, 0.7572), (-0.3603, 0.1289, 0.7572), (-0.3662, 0.1111, 0.7572), (-0.04883, -0.004809, 0.9988), (-0.09755, -0.009607, 0.9952), (-0.146, -0.01438, 0.9892), (-0.1942, -0.01912, 0.9808), (-0.2418, -0.02382, 0.97), (-0.2889, -0.02845, 0.9569), (-0.3353, -0.03302, 0.9415), (-0.3808, -0.03751, 0.9239), (-0.3712, 0.09298, 0.7572), (-0.3753, 0.07466, 0.7572), (-0.3785, 0.05615, 0.7572), (-0.04901, -0.002408, 0.9988), (-0.0979, -0.004809, 0.9952), (-0.1466, -0.0072, 0.9892), (-0.1949, -0.009572, 0.9808), (-0.2427, -0.01192, 0.97), (-0.2899, -0.01424, 0.9569), (-0.3365, -0.01653, 0.9415), (-0.3822, -0.01878, 0.9239), (-0.3808, 0.03751, 0.7572), (-0.3822, 0.01878, 0.7572), (-0.3827, 0.0, 0.7572)], [], [(4, 3, 11, 12), (5, 4, 12, 13), (6, 5, 13, 14), (7, 6, 14, 15), (1, 0, 8, 9), (2, 1, 9, 10), (3, 2, 10, 11), (15, 14, 22, 23), (9, 8, 16, 17), (10, 9, 17, 18), (11, 10, 18, 19), (12, 11, 19, 20), (13, 12, 20, 21), (14, 13, 21, 22), (20, 19, 27, 28), (21, 20, 28, 29), (22, 21, 29, 30), (23, 22, 30, 31), (17, 16, 24, 25), (18, 17, 25, 26), (19, 18, 26, 27), (25, 24, 32, 33), (26, 25, 33, 34), (27, 26, 34, 35), (28, 27, 35, 36), (29, 28, 36, 37), (30, 29, 37, 38), (31, 30, 38, 39), (37, 36, 44, 45), (38, 37, 45, 46), (39, 38, 46, 47), (33, 32, 40, 41), (34, 33, 41, 42), (35, 34, 42, 43), (36, 35, 43, 44), (41, 40, 48, 49), (42, 41, 49, 50), (43, 42, 50, 51), (44, 43, 51, 52), (45, 44, 52, 53), (46, 45, 53, 54), (47, 46, 54, 55), (54, 53, 61, 62), (55, 54, 62, 63), (49, 48, 56, 57), (50, 49, 57, 58), (51, 50, 58, 59), (52, 51, 59, 60), (53, 52, 60, 61), (58, 57, 65, 66), (59, 58, 66, 67), (60, 59, 67, 68), (61, 60, 68, 69), (62, 61, 69, 70), (63, 62, 70, 71), (57, 56, 64, 65), (71, 70, 78, 79), (65, 64, 72, 73), (66, 65, 73, 74), (67, 66, 74, 75), (68, 67, 75, 76), (69, 68, 76, 77), (70, 69, 77, 78), (75, 74, 82, 83), (76, 75, 83, 84), (77, 76, 84, 85), (78, 77, 85, 86), (79, 78, 86, 87), (73, 72, 80, 81), (74, 73, 81, 82), (81, 80, 88, 89), (82, 81, 89, 90), (83, 82, 90, 91), (84, 83, 91, 92), (85, 84, 92, 93), (86, 85, 93, 94), (87, 86, 94, 95), (92, 91, 99, 100), (93, 92, 100, 101), (94, 93, 101, 102), (95, 94, 102, 103), (89, 88, 96, 97), (90, 89, 97, 98), (91, 90, 98, 99), (97, 96, 104, 105), (98, 97, 105, 106), (99, 98, 106, 107), (100, 99, 107, 108), (101, 100, 108, 109), (102, 101, 109, 110), (103, 102, 110, 111), (109, 108, 116, 117), (110, 109, 117, 118), (111, 110, 118, 119), (105, 104, 112, 113), (106, 105, 113, 114), (107, 106, 114, 115), (108, 107, 115, 116), (119, 118, 126, 127), (113, 112, 120, 121), (114, 113, 121, 122), (115, 114, 122, 123), (116, 115, 123, 124), (117, 116, 124, 125), (118, 117, 125, 126), (124, 123, 131, 132), (125, 124, 132, 133), (126, 125, 133, 134), (127, 126, 134, 135), (121, 120, 128, 129), (122, 121, 129, 130), (123, 122, 130, 131), (129, 128, 136, 137), (130, 129, 137, 138), (131, 130, 138, 139), (132, 131, 139, 140), (133, 132, 140, 141), (134, 133, 141, 142), (135, 134, 142, 143), (141, 140, 148, 149), (142, 141, 149, 150), (143, 142, 150, 151), (137, 136, 144, 145), (138, 137, 145, 146), (139, 138, 146, 147), (140, 139, 147, 148), (146, 145, 153, 154), (147, 146, 154, 155), (148, 147, 155, 156), (149, 148, 156, 157), (150, 149, 157, 158), (151, 150, 158, 159), (145, 144, 152, 153), (158, 157, 165, 166), (159, 158, 166, 167), (153, 152, 160, 161), (154, 153, 161, 162), (155, 154, 162, 163), (156, 155, 163, 164), (157, 156, 164, 165), (163, 162, 170, 171), (164, 163, 171, 172), (165, 164, 172, 173), (166, 165, 173, 174), (167, 166, 174, 175), (161, 160, 168, 169), (162, 161, 169, 170), (175, 174, 182, 183), (169, 168, 176, 177), (170, 169, 177, 178), (171, 170, 178, 179), (172, 171, 179, 180), (173, 172, 180, 181), (174, 173, 181, 182), (180, 179, 187, 188), (181, 180, 188, 189), (182, 181, 189, 190), (183, 182, 190, 191), (177, 176, 184, 185), (178, 177, 185, 186), (179, 178, 186, 187), (185, 184, 192, 193), (186, 185, 193, 194), (187, 186, 194, 195), (188, 187, 195, 196), (189, 188, 196, 197), (190, 189, 197, 198), (191, 190, 198, 199), (197, 196, 204, 205), (198, 197, 205, 206), (199, 198, 206, 207), (193, 192, 200, 201), (194, 193, 201, 202), (195, 194, 202, 203), (196, 195, 203, 204), (202, 201, 209, 210), (203, 202, 210, 211), (204, 203, 211, 212), (205, 204, 212, 213), (206, 205, 213, 214), (207, 206, 214, 215), (201, 200, 208, 209), (211, 210, 218, 219), (212, 211, 219, 220), (213, 212, 220, 221), (214, 213, 221, 222), (215, 214, 222, 223), (209, 208, 216, 217), (210, 209, 217, 218), (223, 222, 230, 231), (217, 216, 224, 225), (218, 217, 225, 226), (219, 218, 226, 227), (220, 219, 227, 228), (221, 220, 228, 229), (222, 221, 229, 230), (228, 227, 235, 236), (229, 228, 236, 237), (230, 229, 237, 238), (231, 230, 238, 239), (225, 224, 232, 233), (226, 225, 233, 234), (227, 226, 234, 235), (233, 232, 240, 241), (234, 233, 241, 242), (235, 234, 242, 243), (236, 235, 243, 244), (237, 236, 244, 245), (238, 237, 245, 246), (239, 238, 246, 247), (245, 244, 252, 253), (246, 245, 253, 254), (247, 246, 254, 255), (241, 240, 248, 249), (242, 241, 249, 250), (243, 242, 250, 251), (244, 243, 251, 252), (250, 249, 257, 258), (251, 250, 258, 259), (252, 251, 259, 260), (253, 252, 260, 261), (254, 253, 261, 262), (255, 254, 262, 263), (249, 248, 256, 257), (262, 261, 269, 270), (263, 262, 270, 271), (257, 256, 264, 265), (258, 257, 265, 266), (259, 258, 266, 267), (260, 259, 267, 268), (261, 260, 268, 269), (267, 266, 274, 275), (268, 267, 275, 276), (269, 268, 276, 277), (270, 269, 277, 278), (271, 270, 278, 279), (265, 264, 272, 273), (266, 265, 273, 274), (279, 278, 286, 287), (273, 272, 280, 281), (274, 273, 281, 282), (275, 274, 282, 283), (276, 275, 283, 284), (277, 276, 284, 285), (278, 277, 285, 286), (284, 283, 291, 292), (285, 284, 292, 293), (286, 285, 293, 294), (287, 286, 294, 295), (281, 280, 288, 289), (282, 281, 289, 290), (283, 282, 290, 291), (289, 288, 296, 297), (290, 289, 297, 298), (291, 290, 298, 299), (292, 291, 299, 300), (293, 292, 300, 301), (294, 293, 301, 302), (295, 294, 302, 303), (301, 300, 308, 309), (302, 301, 309, 310), (303, 302, 310, 311), (297, 296, 304, 305), (298, 297, 305, 306), (299, 298, 306, 307), (300, 299, 307, 308), (306, 305, 313, 314), (307, 306, 314, 315), (308, 307, 315, 316), (309, 308, 316, 317), (310, 309, 317, 318), (311, 310, 318, 319), (305, 304, 312, 313), (314, 313, 321, 322), (315, 314, 322, 323), (316, 315, 323, 324), (317, 316, 324, 325), (318, 317, 325, 326), (319, 318, 326, 327), (313, 312, 320, 321), (326, 325, 333, 334), (327, 326, 334, 335), (321, 320, 328, 329), (322, 321, 329, 330), (323, 322, 330, 331), (324, 323, 331, 332), (325, 324, 332, 333), (331, 330, 338, 339), (332, 331, 339, 340), (333, 332, 340, 341), (334, 333, 341, 342), (335, 334, 342, 343), (329, 328, 336, 337), (330, 329, 337, 338), (343, 342, 350, 351), (337, 336, 344, 345), (338, 337, 345, 346), (339, 338, 346, 347), (340, 339, 347, 348), (341, 340, 348, 349), (342, 341, 349, 350), (348, 347, 355, 356), (349, 348, 356, 357), (350, 349, 357, 358), (351, 350, 358, 359), (345, 344, 352, 353), (346, 345, 353, 354), (347, 346, 354, 355), (353, 352, 360, 361), (354, 353, 361, 362), (355, 354, 362, 363), (356, 355, 363, 364), (357, 356, 364, 365), (358, 357, 365, 366), (359, 358, 366, 367), (365, 364, 373, 374), (366, 365, 374, 375), (367, 366, 375, 376), (361, 360, 369, 370), (362, 361, 370, 371), (363, 362, 371, 372), (364, 363, 372, 373), (371, 370, 378, 379), (372, 371, 379, 380), (373, 372, 380, 381), (374, 373, 381, 382), (375, 374, 382, 383), (376, 375, 383, 384), (370, 369, 377, 378), (383, 382, 390, 391), (384, 383, 391, 392), (378, 377, 385, 386), (379, 378, 386, 387), (380, 379, 387, 388), (381, 380, 388, 389), (382, 381, 389, 390), (388, 387, 395, 396), (389, 388, 396, 397), (390, 389, 397, 398), (391, 390, 398, 399), (392, 391, 399, 400), (386, 385, 393, 394), (387, 386, 394, 395), (400, 399, 407, 408), (394, 393, 401, 402), (395, 394, 402, 403), (396, 395, 403, 404), (397, 396, 404, 405), (398, 397, 405, 406), (399, 398, 406, 407), (405, 404, 412, 413), (406, 405, 413, 414), (407, 406, 414, 415), (408, 407, 415, 416), (402, 401, 409, 410), (403, 402, 410, 411), (404, 403, 411, 412), (410, 409, 417, 418), (411, 410, 418, 419), (412, 411, 419, 420), (413, 412, 420, 421), (414, 413, 421, 422), (415, 414, 422, 423), (416, 415, 423, 424), (418, 417, 425, 426), (419, 418, 426, 427), (420, 419, 427, 428), (421, 420, 428, 429), (422, 421, 429, 430), (423, 422, 430, 431), (424, 423, 431, 432), (430, 429, 437, 438), (431, 430, 438, 439), (432, 431, 439, 440), (426, 425, 433, 434), (427, 426, 434, 435), (428, 427, 435, 436), (429, 428, 436, 437), (434, 433, 441, 442), (435, 434, 442, 443), (436, 435, 443, 444), (437, 436, 444, 445), (438, 437, 445, 446), (439, 438, 446, 447), (440, 439, 447, 448), (447, 446, 454, 455), (448, 447, 455, 456), (442, 441, 449, 450), (443, 442, 450, 451), (444, 443, 451, 452), (445, 444, 452, 453), (446, 445, 453, 454), (451, 450, 458, 459), (452, 451, 459, 460), (453, 452, 460, 461), (454, 453, 461, 462), (455, 454, 462, 463), (456, 455, 463, 464), (450, 449, 457, 458), (464, 463, 471, 472), (458, 457, 465, 466), (459, 458, 466, 467), (460, 459, 467, 468), (461, 460, 468, 469), (462, 461, 469, 470), (463, 462, 470, 471), (468, 467, 475, 476), (469, 468, 476, 477), (470, 469, 477, 478), (471, 470, 478, 479), (472, 471, 479, 480), (466, 465, 473, 474), (467, 466, 474, 475), (474, 473, 481, 482), (475, 474, 482, 483), (476, 475, 483, 484), (477, 476, 484, 485), (478, 477, 485, 486), (479, 478, 486, 487), (480, 479, 487, 488), (485, 484, 492, 493), (486, 485, 493, 494), (487, 486, 494, 495), (488, 487, 495, 496), (482, 481, 489, 490), (483, 482, 490, 491), (484, 483, 491, 492), (490, 489, 497, 498), (491, 490, 498, 499), (492, 491, 499, 500), (493, 492, 500, 501), (494, 493, 501, 502), (495, 494, 502, 503), (496, 495, 503, 504), (502, 501, 509, 510), (503, 502, 510, 511), (504, 503, 511, 512), (498, 497, 505, 506), (499, 498, 506, 507), (500, 499, 507, 508), (501, 500, 508, 509), (507, 506, 514, 515), (508, 507, 515, 516), (509, 508, 516, 517), (510, 509, 517, 518), (511, 510, 518, 519), (512, 511, 519, 520), (506, 505, 513, 514), (514, 513, 521, 522), (515, 514, 522, 523), (516, 515, 523, 524), (517, 516, 524, 525), (518, 517, 525, 526), (519, 518, 526, 527), (520, 519, 527, 528), (526, 525, 533, 534), (527, 526, 534, 535), (528, 527, 535, 536), (522, 521, 529, 530), (523, 522, 530, 531), (524, 523, 531, 532), (525, 524, 532, 533), (531, 530, 538, 539), (532, 531, 539, 540), (533, 532, 540, 541), (534, 533, 541, 542), (535, 534, 542, 543), (536, 535, 543, 544), (530, 529, 537, 538), (543, 542, 550, 551), (544, 543, 551, 552), (538, 537, 545, 546), (539, 538, 546, 547), (540, 539, 547, 548), (541, 540, 548, 549), (542, 541, 549, 550), (548, 547, 555, 556), (549, 548, 556, 557), (550, 549, 557, 558), (551, 550, 558, 559), (552, 551, 559, 560), (546, 545, 553, 554), (547, 546, 554, 555), (560, 559, 567, 568), (554, 553, 561, 562), (555, 554, 562, 563), (556, 555, 563, 564), (557, 556, 564, 565), (558, 557, 565, 566), (559, 558, 566, 567), (565, 564, 572, 573), (566, 565, 573, 574), (567, 566, 574, 575), (568, 567, 575, 576), (562, 561, 569, 570), (563, 562, 570, 571), (564, 563, 571, 572), (570, 569, 577, 578), (571, 570, 578, 579), (572, 571, 579, 580), (573, 572, 580, 581), (574, 573, 581, 582), (575, 574, 582, 583), (576, 575, 583, 584), (582, 581, 589, 590), (583, 582, 590, 591), (584, 583, 591, 592), (578, 577, 585, 586), (579, 578, 586, 587), (580, 579, 587, 588), (581, 580, 588, 589), (587, 586, 594, 595), (588, 587, 595, 596), (589, 588, 596, 597), (590, 589, 597, 598), (591, 590, 598, 599), (592, 591, 599, 600), (586, 585, 593, 594), (599, 598, 606, 607), (600, 599, 607, 608), (594, 593, 601, 602), (595, 594, 602, 603), (596, 595, 603, 604), (597, 596, 604, 605), (598, 597, 605, 606), (604, 603, 611, 612), (605, 604, 612, 613), (606, 605, 613, 614), (607, 606, 614, 615), (608, 607, 615, 616), (602, 601, 609, 610), (603, 602, 610, 611), (616, 615, 623, 624), (610, 609, 617, 618), (611, 610, 618, 619), (612, 611, 619, 620), (613, 612, 620, 621), (614, 613, 621, 622), (615, 614, 622, 623), (619, 618, 626, 627), (620, 619, 627, 628), (621, 620, 628, 629), (622, 621, 629, 630), (623, 622, 630, 631), (624, 623, 631, 632), (618, 617, 625, 626), (631, 630, 638, 639), (632, 631, 639, 640), (626, 625, 633, 634), (627, 626, 634, 635), (628, 627, 635, 636), (629, 628, 636, 637), (630, 629, 637, 638), (636, 635, 643, 644), (637, 636, 644, 645), (638, 637, 645, 646), (639, 638, 646, 647), (640, 639, 647, 648), (634, 633, 641, 642), (635, 634, 642, 643), (648, 647, 655, 656), (642, 641, 649, 650), (643, 642, 650, 651), (644, 643, 651, 652), (645, 644, 652, 653), (646, 645, 653, 654), (647, 646, 654, 655), (653, 652, 660, 661), (654, 653, 661, 662), (655, 654, 662, 663), (656, 655, 663, 664), (650, 649, 657, 658), (651, 650, 658, 659), (652, 651, 659, 660), (658, 657, 665, 666), (659, 658, 666, 667), (660, 659, 667, 668), (661, 660, 668, 669), (662, 661, 669, 670), (663, 662, 670, 671), (664, 663, 671, 672), (670, 669, 677, 678), (671, 670, 678, 679), (672, 671, 679, 680), (666, 665, 673, 674), (667, 666, 674, 675), (668, 667, 675, 676), (669, 668, 676, 677), (951, 962, 754, 755), (675, 674, 682, 683), (1083, 1094, 710, 711), (676, 675, 683, 684), (677, 676, 684, 685), (678, 677, 685, 686), (679, 678, 686, 687), (680, 679, 687, 688), (351, 359, 996, 997), (674, 673, 681, 682), (687, 686, 696, 697), (688, 687, 697, 698), (432, 440, 954, 963), (682, 681, 691, 692), (973, 984, 744, 745), (683, 682, 692, 693), (119, 127, 1097, 1106), (684, 683, 693, 694), (685, 684, 694, 695), (686, 685, 695, 696), (995, 1006, 734, 743), (694, 693, 704, 705), (695, 694, 705, 706), (696, 695, 706, 707), (697, 696, 707, 708), (698, 697, 708, 709), (159, 167, 1084, 1085), (692, 691, 702, 703), (39, 47, 1139, 1140), (693, 692, 703, 704), (709, 708, 719, 720), (311, 319, 1009, 1018), (703, 702, 713, 714), (55, 63, 1129, 1130), (704, 703, 714, 715), (464, 472, 942, 943), (705, 704, 715, 716), (706, 705, 716, 717), (707, 706, 717, 718), (708, 707, 718, 719), (717, 716, 727, 728), (718, 717, 728, 729), (719, 718, 729, 730), (720, 719, 730, 731), (7, 15, 1151, 1152), (714, 713, 724, 725), (1039, 1050, 722, 723), (715, 714, 725, 726), (1061, 1072, 712, 721), (716, 715, 726, 727), (496, 504, 930, 931), (725, 724, 735, 736), (1017, 1028, 732, 733), (726, 725, 736, 737), (23, 31, 1141, 1150), (727, 726, 737, 738), (728, 727, 738, 739), (729, 728, 739, 740), (730, 729, 740, 741), (731, 730, 741, 742), (741, 740, 751, 752), (742, 741, 752, 753), (512, 520, 920, 921), (736, 735, 746, 747), (359, 367, 987, 996), (737, 736, 747, 748), (664, 672, 853, 854), (738, 737, 748, 749), (739, 738, 749, 750), (740, 739, 750, 751), (71, 79, 1119, 1128), (749, 748, 759, 760), (750, 749, 760, 761), (751, 750, 761, 762), (752, 751, 762, 763), (753, 752, 763, 764), (907, 918, 766, 767), (747, 746, 757, 758), (103, 111, 1107, 1108), (748, 747, 758, 759), (764, 763, 774, 775), (127, 135, 1096, 1097), (758, 757, 768, 769), (400, 408, 974, 975), (759, 758, 769, 770), (764, 775, 811, 820), (760, 759, 770, 771), (761, 760, 771, 772), (762, 761, 772, 773), (763, 762, 773, 774), (772, 771, 782, 783), (773, 772, 783, 784), (774, 773, 784, 785), (775, 774, 785, 786), (688, 698, 842, 843), (769, 768, 779, 780), (143, 151, 1086, 1095), (770, 769, 780, 781), (1050, 1061, 721, 722), (771, 770, 781, 782), (640, 648, 864, 865), (780, 779, 790, 791), (656, 664, 854, 855), (781, 780, 791, 792), (616, 624, 875, 876), (782, 781, 792, 793), (783, 782, 793, 794), (784, 783, 794, 795), (785, 784, 795, 796), (786, 785, 796, 797), (795, 794, 805, 806), (796, 795, 806, 807), (797, 796, 807, 808), (295, 303, 1019, 1020), (791, 790, 801, 802), (672, 680, 844, 853), (792, 791, 802, 803), (624, 632, 866, 875), (793, 792, 803, 804), (794, 793, 804, 805), (819, 830, 798, 799), (803, 802, 813, 814), (207, 215, 1062, 1063), (804, 803, 814, 815), (805, 804, 815, 816), (806, 805, 816, 817), (807, 806, 817, 818), (808, 807, 818, 819), (480, 488, 932, 941), (802, 801, 812, 813), (818, 817, 828, 829), (819, 818, 829, 830), (709, 720, 832, 833), (813, 812, 823, 824), (544, 552, 908, 909), (814, 813, 824, 825), (255, 263, 1040, 1041), (815, 814, 825, 826), (816, 815, 826, 827), (817, 816, 827, 828), (885, 896, 776, 777), (826, 825, 836, 837), (827, 826, 837, 838), (828, 827, 838, 839), (829, 828, 839, 840), (830, 829, 840, 841), (753, 764, 820, 821), (824, 823, 834, 835), (135, 143, 1095, 1096), (825, 824, 835, 836), (841, 840, 851, 852), (786, 797, 809, 810), (835, 834, 845, 846), (271, 279, 1030, 1031), (836, 835, 846, 847), (775, 786, 810, 811), (837, 836, 847, 848), (838, 837, 848, 849), (839, 838, 849, 850), (840, 839, 850, 851), (849, 848, 859, 860), (850, 849, 860, 861), (851, 850, 861, 862), (852, 851, 862, 863), (287, 295, 1020, 1029), (846, 845, 856, 857), (797, 808, 800, 809), (847, 846, 857, 858), (87, 95, 1117, 1118), (848, 847, 858, 859), (303, 311, 1018, 1019), (857, 856, 867, 868), (327, 335, 1007, 1008), (858, 857, 868, 869), (929, 940, 756, 765), (859, 858, 869, 870), (860, 859, 870, 871), (861, 860, 871, 872), (862, 861, 872, 873), (863, 862, 873, 874), (872, 871, 882, 883), (873, 872, 883, 884), (874, 873, 884, 885), (528, 536, 910, 919), (868, 867, 878, 879), (416, 424, 964, 965), (869, 868, 879, 880), (962, 973, 745, 754), (870, 869, 880, 881), (871, 870, 881, 882), (884, 883, 894, 895), (885, 884, 895, 896), (408, 416, 965, 974), (879, 878, 889, 890), (731, 742, 822, 831), (880, 879, 890, 891), (896, 907, 767, 776), (881, 880, 891, 892), (882, 881, 892, 893), (883, 882, 893, 894), (111, 119, 1106, 1107), (892, 891, 902, 903), (893, 892, 903, 904), (894, 893, 904, 905), (895, 894, 905, 906), (896, 895, 906, 907), (1105, 1116, 700, 701), (890, 889, 900, 901), (918, 929, 765, 766), (891, 890, 901, 902), (907, 906, 917, 918), (376, 384, 985, 986), (901, 900, 911, 912), (940, 951, 755, 756), (902, 901, 912, 913), (1149, 7, 1152, 689), (903, 902, 913, 914), (904, 903, 914, 915), (905, 904, 915, 916), (906, 905, 916, 917), (915, 914, 925, 926), (916, 915, 926, 927), (917, 916, 927, 928), (918, 917, 928, 929), (504, 512, 921, 930), (912, 911, 922, 923), (392, 400, 975, 976), (913, 912, 923, 924), (440, 448, 953, 954), (914, 913, 924, 925), (632, 640, 865, 866), (923, 922, 933, 934), (592, 600, 886, 887), (924, 923, 934, 935), (456, 464, 943, 952), (925, 924, 935, 936), (926, 925, 936, 937), (927, 926, 937, 938), (928, 927, 938, 939), (929, 928, 939, 940), (938, 937, 948, 949), (939, 938, 949, 950), (940, 939, 950, 951), (1138, 1149, 689, 690), (934, 933, 944, 945), (472, 480, 941, 942), (935, 934, 945, 946), (223, 231, 1052, 1053), (936, 935, 946, 947), (937, 936, 947, 948), (841, 852, 788, 789), (946, 945, 956, 957), (488, 496, 931, 932), (947, 946, 957, 958), (948, 947, 958, 959), (949, 948, 959, 960), (950, 949, 960, 961), (951, 950, 961, 962), (608, 616, 876, 877), (945, 944, 955, 956), (961, 960, 971, 972), (962, 961, 972, 973), (175, 183, 1074, 1075), (956, 955, 966, 967), (520, 528, 919, 920), (957, 956, 967, 968), (1072, 1083, 711, 712), (958, 957, 968, 969), (959, 958, 969, 970), (960, 959, 970, 971), (47, 55, 1130, 1139), (969, 968, 979, 980), (970, 969, 980, 981), (971, 970, 981, 982), (972, 971, 982, 983), (973, 972, 983, 984), (1094, 1105, 701, 710), (967, 966, 977, 978), (1116, 1127, 699, 700), (968, 967, 978, 979), (984, 983, 994, 995), (167, 175, 1075, 1084), (978, 977, 988, 989), (231, 239, 1051, 1052), (979, 978, 989, 990), (63, 71, 1128, 1129), (980, 979, 990, 991), (981, 980, 991, 992), (982, 981, 992, 993), (983, 982, 993, 994), (992, 991, 1002, 1003), (993, 992, 1003, 1004), (994, 993, 1004, 1005), (995, 994, 1005, 1006), (263, 271, 1031, 1040), (989, 988, 999, 1000), (79, 87, 1118, 1119), (990, 989, 1000, 1001), (95, 103, 1108, 1117), (991, 990, 1001, 1002), (698, 709, 833, 842), (1000, 999, 1010, 1011), (151, 159, 1085, 1086), (1001, 1000, 1011, 1012), (215, 223, 1053, 1062), (1002, 1001, 1012, 1013), (1003, 1002, 1013, 1014), (1004, 1003, 1014, 1015), (1005, 1004, 1015, 1016), (1006, 1005, 1016, 1017), (1013, 1012, 1023, 1024), (1014, 1013, 1024, 1025), (1015, 1014, 1025, 1026), (1016, 1015, 1026, 1027), (1017, 1016, 1027, 1028), (984, 995, 743, 744), (1011, 1010, 1021, 1022), (183, 191, 1073, 1074), (1012, 1011, 1022, 1023), (247, 255, 1041, 1042), (1028, 1027, 1038, 1039), (199, 207, 1063, 1064), (1022, 1021, 1032, 1033), (680, 688, 843, 844), (1023, 1022, 1033, 1034), (15, 23, 1150, 1151), (1024, 1023, 1034, 1035), (1025, 1024, 1035, 1036), (1026, 1025, 1036, 1037), (1027, 1026, 1037, 1038), (1036, 1035, 1046, 1047), (1037, 1036, 1047, 1048), (1038, 1037, 1048, 1049), (1039, 1038, 1049, 1050), (1127, 1138, 690, 699), (1033, 1032, 1043, 1044), (742, 753, 821, 822), (1034, 1033, 1044, 1045), (720, 731, 831, 832), (1035, 1034, 1045, 1046), (874, 885, 777, 778), (1044, 1043, 1054, 1055), (560, 568, 898, 899), (1045, 1044, 1055, 1056), (239, 247, 1042, 1051), (1046, 1045, 1056, 1057), (1047, 1046, 1057, 1058), (1048, 1047, 1058, 1059), (1049, 1048, 1059, 1060), (1050, 1049, 1060, 1061), (1059, 1058, 1069, 1070), (1060, 1059, 1070, 1071), (1061, 1060, 1071, 1072), (863, 874, 778, 787), (1055, 1054, 1065, 1066), (536, 544, 909, 910), (1056, 1055, 1066, 1067), (343, 351, 997, 998), (1057, 1056, 1067, 1068), (1058, 1057, 1068, 1069), (191, 199, 1064, 1073), (1067, 1066, 1077, 1078), (648, 656, 855, 864), (1068, 1067, 1078, 1079), (1069, 1068, 1079, 1080), (1070, 1069, 1080, 1081), (1071, 1070, 1081, 1082), (1072, 1071, 1082, 1083), (424, 432, 963, 964), (1066, 1065, 1076, 1077), (1082, 1081, 1092, 1093), (1083, 1082, 1093, 1094), (384, 392, 976, 985), (1077, 1076, 1087, 1088), (1006, 1017, 733, 734), (1078, 1077, 1088, 1089), (808, 819, 799, 800), (1079, 1078, 1089, 1090), (1080, 1079, 1090, 1091), (1081, 1080, 1091, 1092), (830, 841, 789, 798), (1090, 1089, 1100, 1101), (1091, 1090, 1101, 1102), (1092, 1091, 1102, 1103), (1093, 1092, 1103, 1104), (1094, 1093, 1104, 1105), (600, 608, 877, 886), (1088, 1087, 1098, 1099), (367, 376, 986, 987), (1089, 1088, 1099, 1100), (1105, 1104, 1115, 1116), (852, 863, 787, 788), (1099, 1098, 1109, 1110), (552, 560, 899, 908), (1100, 1099, 1110, 1111), (576, 584, 888, 897), (1101, 1100, 1111, 1112), (1102, 1101, 1112, 1113), (1103, 1102, 1113, 1114), (1104, 1103, 1114, 1115), (1113, 1112, 1123, 1124), (1114, 1113, 1124, 1125), (1115, 1114, 1125, 1126), (1116, 1115, 1126, 1127), (31, 39, 1140, 1141), (1110, 1109, 1120, 1121), (568, 576, 897, 898), (1111, 1110, 1121, 1122), (319, 327, 1008, 1009), (1112, 1111, 1122, 1123), (279, 287, 1029, 1030), (1121, 1120, 1131, 1132), (335, 343, 998, 1007), (1122, 1121, 1132, 1133), (584, 592, 887, 888), (1123, 1122, 1133, 1134), (1124, 1123, 1134, 1135), (1125, 1124, 1135, 1136), (1126, 1125, 1136, 1137), (1127, 1126, 1137, 1138), (1136, 1135, 1146, 1147), (1137, 1136, 1147, 1148), (1138, 1137, 1148, 1149), (448, 456, 952, 953), (1132, 1131, 1142, 1143), (1152, 1151, 1150, 1141, 1140, 1139, 1130, 1129, 1128, 1119, 1118, 1117, 1108, 1107, 1106, 1097, 1096, 1095, 1086, 1085, 1084, 1075, 1074, 1073, 1064, 1063, 1062, 1053, 1052, 1051, 1042, 1041, 1040, 1031, 1030, 1029, 1020, 1019, 1018, 1009, 1008, 1007, 998, 997, 996, 987, 986, 985, 976, 975, 974, 965, 964, 963, 954, 953, 952, 943, 942, 941, 932, 931, 930, 921, 920, 919, 910, 909, 908, 899, 898, 897, 888, 887, 886, 877, 876, 875, 866, 865, 864, 855, 854, 853, 844, 843, 842, 833, 832, 831, 822, 821, 820, 811, 810, 809, 800, 799, 798, 789, 788, 787, 778, 777, 776, 767, 766, 765, 756, 755, 754, 745, 744, 743, 734, 733, 732, 723, 722, 721, 712, 711, 710, 701, 700, 699, 690, 689), (1133, 1132, 1143, 1144), (1028, 1039, 723, 732), (1134, 1133, 1144, 1145), (1135, 1134, 1145, 1146), (0, 368, 8), (8, 368, 16), (16, 368, 24), (24, 368, 32), (32, 368, 40), (40, 368, 48), (48, 368, 56), (56, 368, 64), (64, 368, 72), (72, 368, 80), (80, 368, 88), (88, 368, 96), (96, 368, 104), (104, 368, 112), (112, 368, 120), (120, 368, 128), (128, 368, 136), (136, 368, 144), (144, 368, 152), (152, 368, 160), (160, 368, 168), (168, 368, 176), (176, 368, 184), (184, 368, 192), (192, 368, 200), (200, 368, 208), (208, 368, 216), (216, 368, 224), (224, 368, 232), (232, 368, 240), (240, 368, 248), (248, 368, 256), (256, 368, 264), (264, 368, 272), (272, 368, 280), (280, 368, 288), (288, 368, 296), (296, 368, 304), (304, 368, 312), (312, 368, 320), (320, 368, 328), (328, 368, 336), (336, 368, 344), (344, 368, 352), (352, 368, 360), (360, 368, 369), (369, 368, 377), (377, 368, 385), (385, 368, 393), (393, 368, 401), (401, 368, 409), (409, 368, 417), (417, 368, 425), (425, 368, 433), (433, 368, 441), (441, 368, 449), (449, 368, 457), (457, 368, 465), (465, 368, 473), (473, 368, 481), (481, 368, 489), (489, 368, 497), (497, 368, 505), (505, 368, 513), (513, 368, 521), (521, 368, 529), (529, 368, 537), (537, 368, 545), (545, 368, 553), (553, 368, 561), (561, 368, 569), (569, 368, 577), (577, 368, 585), (585, 368, 593), (593, 368, 601), (601, 368, 609), (609, 368, 617), (617, 368, 625), (625, 368, 633), (633, 368, 641), (641, 368, 649), (649, 368, 657), (657, 368, 665), (665, 368, 673), (673, 368, 681), (681, 368, 691), (691, 368, 702), (702, 368, 713), (713, 368, 724), (724, 368, 735), (735, 368, 746), (746, 368, 757), (757, 368, 768), (768, 368, 779), (779, 368, 790), (790, 368, 801), (801, 368, 812), (812, 368, 823), (823, 368, 834), (834, 368, 845), (845, 368, 856), (856, 368, 867), (867, 368, 878), (878, 368, 889), (889, 368, 900), (900, 368, 911), (911, 368, 922), (922, 368, 933), (933, 368, 944), (944, 368, 955), (955, 368, 966), (966, 368, 977), (977, 368, 988), (988, 368, 999), (999, 368, 1010), (1010, 368, 1021), (1021, 368, 1032), (1032, 368, 1043), (1043, 368, 1054), (1054, 368, 1065), (1065, 368, 1076), (1076, 368, 1087), (1087, 368, 1098), (1098, 368, 1109), (1109, 368, 1120), (1120, 368, 1131), (1131, 368, 1142), (1144, 1143, 1, 2), (1145, 1144, 2, 3), (1146, 1145, 3, 4), (1147, 1146, 4, 5), (1148, 1147, 5, 6), (1149, 1148, 6, 7), (1142, 368, 0), (1143, 1142, 0, 1)])
me_sphere.polygons.foreach_set('use_smooth', [True] * 1153)
me_sphere.polygons.foreach_set('material_index', [0, 0, 0, 0, 0, 0, 0, 0, 0, 0, 0, 0, 0, 0, 0, 0, 0, 0, 0, 0, 0, 0, 0, 0, 0, 0, 0, 0, 0, 0, 0, 0, 0, 0, 0, 0, 0, 0, 0, 0, 0, 0, 0, 0, 0, 0, 0, 0, 0, 0, 0, 0, 0, 0, 0, 0, 0, 0, 0, 0, 0, 0, 0, 0, 0, 0, 0, 0, 0, 0, 0, 0, 0, 0, 0, 0, 0, 0, 0, 0, 0, 0, 0, 0, 0, 0, 0, 0, 0, 0, 0, 0, 0, 0, 0, 0, 0, 0, 0, 0, 0, 0, 0, 0, 0, 0, 0, 0, 0, 0, 0, 0, 0, 0, 0, 0, 0, 0, 0, 0, 0, 0, 0, 0, 0, 0, 0, 0, 0, 0, 0, 0, 0, 0, 0, 0, 0, 0, 0, 0, 0, 0, 0, 0, 0, 0, 0, 0, 0, 0, 0, 0, 0, 0, 0, 0, 0, 0, 0, 0, 0, 0, 0, 0, 0, 0, 0, 0, 0, 0, 0, 0, 0, 0, 0, 0, 0, 0, 0, 0, 0, 0, 0, 0, 0, 0, 0, 0, 0, 0, 0, 0, 0, 0, 0, 0, 0, 0, 0, 0, 0, 0, 0, 0, 0, 0, 0, 0, 0, 0, 0, 0, 0, 0, 0, 0, 0, 0, 0, 0, 0, 0, 0, 0, 0, 0, 0, 0, 0, 0, 0, 0, 0, 0, 0, 0, 0, 0, 0, 0, 0, 0, 0, 0, 0, 0, 0, 0, 0, 0, 0, 0, 0, 0, 0, 0, 0, 0, 0, 0, 0, 0, 0, 0, 0, 0, 0, 0, 0, 0, 0, 0, 0, 0, 0, 0, 0, 0, 0, 0, 0, 0, 0, 0, 0, 0, 0, 0, 0, 0, 0, 0, 0, 0, 0, 0, 0, 0, 0, 0, 0, 0, 0, 0, 0, 0, 0, 0, 0, 0, 0, 0, 0, 0, 0, 0, 0, 0, 0, 0, 0, 0, 0, 0, 0, 0, 0, 0, 0, 0, 0, 0, 0, 0, 0, 0, 0, 0, 0, 0, 0, 0, 0, 0, 0, 0, 0, 0, 0, 0, 0, 0, 0, 0, 0, 0, 0, 0, 0, 0, 0, 0, 0, 0, 0, 0, 0, 0, 0, 0, 0, 0, 0, 0, 0, 0, 0, 0, 0, 0, 0, 0, 0, 0, 0, 0, 0, 0, 0, 0, 0, 0, 0, 0, 0, 0, 0, 0, 0, 0, 0, 0, 0, 0, 0, 0, 0, 0, 0, 0, 0, 0, 0, 0, 0, 0, 0, 0, 0, 0, 0, 0, 0, 0, 0, 0, 0, 0, 0, 0, 0, 0, 0, 0, 0, 0, 0, 0, 0, 0, 0, 0, 0, 0, 0, 0, 0, 0, 0, 0, 0, 0, 0, 0, 0, 0, 0, 0, 0, 0, 0, 0, 0, 0, 0, 0, 0, 0, 0, 0, 0, 0, 0, 0, 0, 0, 0, 0, 0, 0, 0, 0, 0, 0, 0, 0, 0, 0, 0, 0, 0, 0, 0, 0, 0, 0, 0, 0, 0, 0, 0, 0, 0, 0, 0, 0, 0, 0, 0, 0, 0, 0, 0, 0, 0, 0, 0, 0, 0, 0, 0, 0, 0, 0, 0, 0, 0, 0, 0, 0, 0, 0, 0, 0, 0, 0, 0, 0, 0, 0, 0, 0, 0, 0, 0, 0, 0, 0, 0, 0, 0, 0, 0, 0, 0, 0, 0, 0, 0, 0, 0, 0, 0, 0, 0, 0, 0, 0, 0, 0, 0, 0, 0, 0, 0, 0, 0, 0, 0, 0, 0, 0, 0, 0, 0, 0, 0, 0, 1, 0, 1, 0, 0, 0, 0, 0, 1, 0, 0, 0, 1, 0, 1, 0, 1, 0, 0, 0, 1, 0, 0, 0, 0, 0, 1, 0, 1, 0, 0, 1, 0, 1, 0, 1, 0, 0, 0, 0, 0, 0, 0, 0, 1, 0, 1, 0, 1, 0, 1, 0, 1, 0, 1, 0, 0, 0, 0, 0, 0, 0, 1, 0, 1, 0, 1, 0, 0, 0, 1, 0, 0, 0, 0, 0, 1, 0, 1, 0, 0, 1, 0, 1, 0, 1, 0, 0, 0, 0, 0, 0, 0, 0, 1, 0, 1, 0, 1, 0, 1, 0, 1, 0, 1, 0, 0, 0, 0, 0, 0, 0, 0, 1, 0, 1, 0, 1, 0, 0, 1, 0, 1, 0, 0, 0, 0, 0, 1, 0, 0, 0, 1, 0, 1, 0, 1, 0, 0, 0, 1, 0, 0, 0, 0, 0, 1, 0, 1, 0, 0, 1, 0, 1, 0, 1, 0, 0, 0, 0, 0, 0, 0, 0, 1, 0, 1, 0, 1, 0, 1, 0, 1, 0, 1, 0, 0, 0, 0, 0, 0, 0, 0, 1, 0, 1, 0, 1, 0, 0, 0, 0, 1, 0, 1, 0, 1, 0, 0, 0, 1, 0, 0, 0, 0, 0, 1, 0, 1, 0, 0, 1, 0, 1, 0, 1, 0, 0, 0, 0, 0, 0, 0, 0, 1, 0, 1, 0, 1, 0, 1, 0, 1, 0, 1, 0, 0, 0, 0, 0, 0, 0, 0, 1, 0, 1, 0, 1, 0, 0, 1, 0, 1, 0, 0, 0, 0, 0, 1, 0, 0, 0, 1, 0, 1, 0, 1, 0, 0, 0, 1, 0, 0, 0, 0, 0, 1, 0, 1, 0, 0, 1, 0, 1, 0, 1, 0, 0, 0, 0, 0, 0, 0, 0, 1, 0, 1, 0, 1, 0, 1, 0, 1, 0, 1, 0, 0, 0, 0, 0, 0, 0, 0, 0, 0, 1, 0, 1, 0, 1, 0, 1, 0, 1, 0, 1, 0, 0, 0, 0, 0, 0, 0, 0, 1, 0, 1, 0, 1, 0, 1, 0, 1, 0, 1, 0, 0, 0, 0, 0, 0, 0, 0, 1, 0, 1, 0, 1, 0, 0, 1, 0, 1, 0, 0, 0, 0, 0, 1, 0, 0, 0, 1, 0, 1, 0, 1, 0, 0, 0, 1, 0, 0, 0, 0, 0, 1, 0, 1, 0, 0, 1, 0, 1, 0, 1, 0, 0, 0, 0, 0, 0, 0, 0, 1, 0, 1, 0, 1, 0, 1, 0, 1, 0, 1, 0, 0, 0, 0, 0, 0, 0, 0, 1, 0, 0, 0, 1, 0, 0, 0, 0, 0, 0, 0, 0, 0, 0, 0, 0, 0, 0, 0, 0, 0, 0, 0, 0, 0, 0, 0, 0, 0, 0, 0, 0, 0, 0, 0, 0, 0, 0, 0, 0, 0, 0, 0, 0, 0, 0, 0, 0, 0, 0, 0, 0, 0, 0, 0, 0, 0, 0, 0, 0, 0, 0, 0, 0, 0, 0, 0, 0, 0, 0, 0, 0, 0, 0, 0, 0, 0, 0, 0, 0, 0, 0, 0, 0, 0, 0, 0, 0, 0, 0, 0, 0, 0, 0, 0, 0, 0, 0, 0, 0, 0, 0, 0, 0, 0, 0, 0, 0, 0, 0, 0, 0, 0, 0, 0, 0, 0, 0, 0, 0, 0, 0, 0, 0, 0, 0, 0, 0, 0, 0, 0, 0, 0, 0, 0, 0, 0, 0, 0, 0, 0])
me_sphere.materials.append(mat_material_glass)
me_sphere.materials.append(mat_material)
me_sphere.use_remesh_preserve_volume = False
me_sphere.use_remesh_preserve_attributes = False
me_sphere.use_mirror_vertex_groups = False
me_sphere.update()
me_plane = bpy.data.meshes.new('Plane')
me_plane.from_pydata([(-1.0, -1.414, 0.0), (1.0, -1.414, 0.0), (-1.0, 1.414, 0.0), (1.0, 1.414, 0.0)], [], [(0, 1, 3, 2)])
_uv = me_plane.uv_layers.new(name='UVMap')
_uv.uv.foreach_set('vector', [0.0001, 9.998e-05, 0.9999, 9.998e-05, 0.9999, 0.9999, 9.998e-05, 0.9999])
me_plane.materials.append(mat_material_001)
me_plane.use_remesh_preserve_volume = False
me_plane.use_remesh_preserve_attributes = False
me_plane.use_mirror_vertex_groups = False
me_plane.update()

# ---- objects
ob_lens = bpy.data.objects.new('Lens', me_sphere)
ob_plane = bpy.data.objects.new('Plane', me_plane)
ob_camera = bpy.data.objects.new('Camera', cam_camera)

# ---- transforms, parenting, visibility, modifiers, constraints
ob_lens.location = (-0.8509, -1.136, -0.7509)
ob_lens.lineart.crease_threshold = 0.0
_m = ob_lens.modifiers.new('Auto Smooth', 'NODES')
_m.node_group = ng_auto_smooth
_gi = [s.identifier for s in ng_auto_smooth.interface.items_tree if s.item_type == 'SOCKET' and s.in_out == 'INPUT']
_m[_gi[1]] = 0.8552  # Angle
ob_plane.location = (0.0, 0.0, 0.0)
ob_plane.scale = (2.0, 2.0, 2.0)
ob_plane.lineart.crease_threshold = 0.0
ob_camera.location = (-1.217, -2.485, 1.582)
ob_camera.rotation_euler = (0.734, -0.03307, -0.2456)
ob_camera.lock_rotations_4d = False
ob_camera.empty_display_type = 'ARROWS'
ob_camera.color = (0.0, 0.0, 0.0, 0.0)
ob_camera.display_type = 'WIRE'
ob_camera.lineart.crease_threshold = 0.0

# ---- collection membership
col_collection_1.objects.link(ob_lens)
col_collection_1.objects.link(ob_plane)
col_collection_1.objects.link(ob_camera)

# ---- scene / render settings (as saved in the file)
scene.camera = ob_camera
scene.frame_start = 1; scene.frame_end = 250; scene.frame_set(1)
scene.render.engine = 'CYCLES'
scene.render.dither_intensity = 0.0
scene.cycles.use_denoising = False
scene.cycles.samples = 600
scene.cycles.sampling_pattern = 'TABULATED_SOBOL'
scene.cycles.light_sampling_threshold = 0.0
scene.cycles.use_adaptive_sampling = False
scene.cycles.use_light_tree = False
scene.cycles.blur_glossy = 0.0
scene.cycles.pixel_filter_type = 'GAUSSIAN'
scene.cycles.sample_clamp_indirect = 0.0
scene.view_settings.view_transform = 'Standard'
bpy.context.view_layer.update()

# ---- added for rendering (the .blend has no usable light): sun
light_auto_sun = bpy.data.lights.new('AutoSun', 'SUN')
light_auto_sun.energy = 3.0
light_auto_sun.angle = 0.0523599
ob_auto_sun = bpy.data.objects.new('AutoSun', light_auto_sun)
scene.collection.objects.link(ob_auto_sun)
ob_auto_sun.rotation_euler = (0.872665, 0.174533, 0.523599)
bpy.context.view_layer.update()
